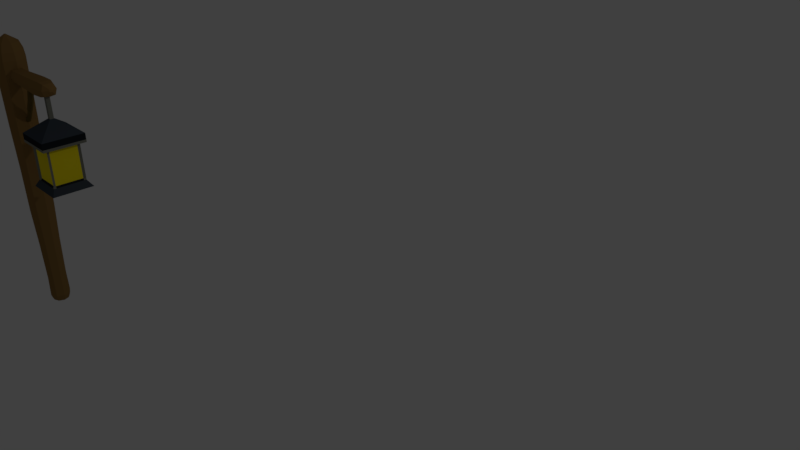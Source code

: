 # Source: lamppost.blend  (saved by Blender 2.77.0; exported with 4.5.12 LTS)
import bpy
from mathutils import Matrix  # noqa: F401  (used for matrix-valued properties, if any)

bpy.ops.wm.read_factory_settings(use_empty=True)
scene = bpy.context.scene
scene.name = 'Scene'

# ---- collections
col_collection_1 = bpy.data.collections.new('Collection 1'); scene.collection.children.link(col_collection_1)

# ---- materials (node trees are filled in below, after node groups)
mat_material_001 = bpy.data.materials.new('Material.001')
mat_material_001.alpha_threshold = 0.0
mat_material_001.roughness = 0.5
mat_lampmat = bpy.data.materials.new('lampMat')
mat_lampmat.alpha_threshold = 0.0
mat_lampmat.diffuse_color = (0.2699, 0.154, 0.04993, 1.0)
mat_lampmat.specular_color = (0.448, 0.2023, 0.06468)
mat_lampmat.roughness = 0.5
mat_lampmat2 = bpy.data.materials.new('lampMat2')
mat_lampmat2.alpha_threshold = 0.0
mat_lampmat2.diffuse_color = (0.1373, 0.09175, 0.02315, 1.0)
mat_lampmat2.specular_color = (0.04696, 0.04696, 0.04696)
mat_lampmat2.roughness = 0.5
mat_metallamp = bpy.data.materials.new('metallamp')
mat_metallamp.alpha_threshold = 0.0
mat_metallamp.diffuse_color = (0.2175, 0.2199, 0.1797, 1.0)
mat_metallamp.specular_color = (0.2633, 0.2626, 0.2208)
mat_metallamp.roughness = 0.5
mat_metallamp2 = bpy.data.materials.new('metallamp2')
mat_metallamp2.alpha_threshold = 0.0
mat_metallamp2.diffuse_color = (0.05286, 0.06663, 0.08438, 1.0)
mat_metallamp2.specular_color = (0.01681, 0.02029, 0.02519)
mat_metallamp2.roughness = 0.5
mat_metalllammp3 = bpy.data.materials.new('metalllammp3')
mat_metalllammp3.alpha_threshold = 0.0
mat_metalllammp3.diffuse_color = (0.01655, 0.02024, 0.02493, 1.0)
mat_metalllammp3.specular_color = (0.008076, 0.008076, 0.008076)
mat_metalllammp3.roughness = 0.5
mat_sheetlamp = bpy.data.materials.new('sheetLamp')
mat_sheetlamp.alpha_threshold = 0.0
mat_sheetlamp.diffuse_color = (1.0, 0.8275, 0.01018, 1.0)
mat_sheetlamp.specular_color = (1.0, 0.9985, 0.1433)
mat_sheetlamp.roughness = 0.5

# ---- material node trees
mat_material_001.use_nodes = True; mat_material_001.node_tree.nodes.clear()
_N = mat_material_001.node_tree.nodes; _L = mat_material_001.node_tree.links
n0 = _N.new('ShaderNodeOutputMaterial'); n0.name = 'Material Output'; n0.location = (300, 300)
n1 = _N.new('ShaderNodeBsdfDiffuse'); n1.name = 'Diffuse BSDF'; n1.location = (10, 300)
n1.inputs[0].default_value = (0.326, 0.1709, 0.09388, 1.0)
_L.new(n1.outputs[0], n0.inputs[0])
n0.is_active_output = True

# ---- world
world_world = bpy.data.worlds.new('World'); scene.world = world_world
world_world.color = (0.05088, 0.05088, 0.05088)
world_world.use_sun_shadow = False
world_world.sun_shadow_jitter_overblur = 0.0
world_world.cycles.sampling_method = 'MANUAL'

# ---- cameras
cam_camera = bpy.data.cameras.new('Camera')
cam_camera.clip_end = 100.0
cam_camera.lens = 35.0
cam_camera.sensor_width = 32.0
cam_camera.sensor_height = 18.0
cam_camera.ortho_scale = 7.314
cam_camera.dof.focus_distance = 0.0

# ---- lights
light_lamp = bpy.data.lights.new('Lamp', 'POINT')
light_lamp.transmission_factor = 0.0
light_lamp.cutoff_distance = 30.0
light_lamp.energy = 100.0
light_lamp.shadow_buffer_clip_start = 1.001
light_lamp.shadow_soft_size = 0.1
light_lamp.shadow_maximum_resolution = 0.006
light_lamp.use_absolute_resolution = True

# ---- meshes
me_cylinder = bpy.data.meshes.new('Cylinder')
me_cylinder.from_pydata([(5.013, -18.11, 13.13), (8.864, -18.11, 13.13), (5.013, -14.26, 13.13), (8.864, -14.26, 13.13), (5.315, -17.71, 13.73), (8.37, -17.71, 13.73), (5.315, -14.66, 13.73), (8.37, -14.66, 13.73), (5.315, -17.71, 13.91), (8.37, -17.71, 13.91), (5.315, -14.66, 13.91), (8.37, -14.66, 13.91), (4.856, -18.17, 17.37), (8.822, -18.17, 17.37), (4.856, -14.2, 17.37), (8.822, -14.2, 17.37), (5.315, -14.66, 17.25), (8.37, -14.66, 17.25), (8.37, -17.71, 17.25), (5.315, -17.71, 17.25), (5.368, -18.11, 13.13), (5.368, -14.26, 13.13), (5.603, -17.71, 13.73), (5.603, -14.66, 13.73), (5.603, -17.58, 13.91), (5.603, -14.79, 13.91), (5.23, -18.17, 17.37), (5.23, -14.2, 17.37), (5.603, -17.58, 17.25), (5.603, -14.79, 17.25), (8.536, -18.11, 13.13), (8.111, -17.71, 13.73), (8.111, -17.58, 13.91), (8.485, -18.17, 17.37), (8.111, -14.79, 17.25), (8.536, -14.26, 13.13), (8.111, -14.66, 13.73), (8.111, -14.79, 13.91), (8.485, -14.2, 17.37), (8.111, -17.58, 17.25), (5.013, -14.56, 13.13), (8.864, -14.56, 13.13), (5.315, -14.89, 13.73), (8.37, -14.89, 13.73), (5.408, -14.89, 13.91), (8.277, -14.89, 13.91), (4.856, -14.51, 17.37), (8.822, -14.51, 17.37), (5.408, -14.89, 17.25), (8.277, -14.89, 17.25), (5.481, -14.2, 18.23), (5.368, -14.56, 13.13), (5.731, -14.2, 18.23), (8.536, -14.56, 13.13), (5.013, -17.82, 13.13), (5.315, -17.47, 13.73), (5.408, -17.47, 13.91), (4.856, -17.86, 17.37), (8.277, -17.47, 17.25), (5.368, -17.82, 13.13), (8.536, -17.82, 13.13), (8.864, -17.82, 13.13), (8.37, -17.47, 13.73), (8.277, -17.47, 13.91), (8.822, -17.86, 17.37), (5.408, -17.47, 17.25), (5.981, -14.2, 18.23), (6.232, -14.2, 18.23), (8.37, -14.66, 16.97), (8.37, -14.66, 16.69), (8.37, -14.66, 16.41), (8.37, -14.66, 16.13), (8.37, -14.66, 15.86), (8.37, -14.66, 15.58), (8.37, -14.66, 15.3), (8.37, -14.66, 15.02), (8.37, -14.66, 14.74), (8.37, -14.66, 14.46), (8.37, -14.66, 14.19), (5.315, -17.71, 16.97), (5.315, -17.71, 16.69), (5.315, -17.71, 16.41), (5.315, -17.71, 16.13), (5.315, -17.71, 15.86), (5.315, -17.71, 15.58), (5.315, -17.71, 15.3), (5.315, -17.71, 15.02), (5.315, -17.71, 14.74), (5.315, -17.71, 14.46), (5.315, -17.71, 14.19), (5.315, -14.66, 14.19), (5.315, -14.66, 14.46), (5.315, -14.66, 14.74), (5.315, -14.66, 15.02), (5.315, -14.66, 15.3), (5.315, -14.66, 15.58), (5.315, -14.66, 15.86), (5.315, -14.66, 16.13), (5.315, -14.66, 16.41), (5.315, -14.66, 16.69), (5.315, -14.66, 16.97), (8.37, -17.71, 14.19), (8.37, -17.71, 14.46), (8.37, -17.71, 14.74), (8.37, -17.71, 15.02), (8.37, -17.71, 15.3), (8.37, -17.71, 15.58), (8.37, -17.71, 15.86), (8.37, -17.71, 16.13), (8.37, -17.71, 16.41), (8.37, -17.71, 16.69), (8.37, -17.71, 16.97), (5.603, -14.79, 14.19), (5.603, -14.79, 14.46), (5.603, -14.79, 14.74), (5.603, -14.79, 15.02), (5.603, -14.79, 15.3), (5.603, -14.79, 15.58), (5.603, -14.79, 15.86), (5.603, -14.79, 16.13), (5.603, -14.79, 16.41), (5.603, -14.79, 16.69), (5.603, -14.79, 16.97), (5.603, -17.58, 14.19), (5.603, -17.58, 14.46), (5.603, -17.58, 14.74), (5.603, -17.58, 15.02), (5.603, -17.58, 15.3), (5.603, -17.58, 15.58), (5.603, -17.58, 15.86), (5.603, -17.58, 16.13), (5.603, -17.58, 16.41), (5.603, -17.58, 16.69), (5.603, -17.58, 16.97), (8.111, -14.79, 14.19), (8.111, -14.79, 14.46), (8.111, -14.79, 14.74), (8.111, -14.79, 15.02), (8.111, -14.79, 15.3), (8.111, -14.79, 15.58), (8.111, -14.79, 15.86), (8.111, -14.79, 16.13), (8.111, -14.79, 16.41), (8.111, -14.79, 16.69), (8.111, -14.79, 16.97), (8.111, -17.58, 14.19), (8.111, -17.58, 14.46), (8.111, -17.58, 14.74), (8.111, -17.58, 15.02), (8.111, -17.58, 15.3), (8.111, -17.58, 15.58), (8.111, -17.58, 15.86), (8.111, -17.58, 16.13), (8.111, -17.58, 16.41), (8.111, -17.58, 16.69), (8.111, -17.58, 16.97), (8.277, -14.89, 14.19), (8.277, -14.89, 14.46), (8.277, -14.89, 14.74), (8.277, -14.89, 15.02), (8.277, -14.89, 15.3), (8.277, -14.89, 15.58), (8.277, -14.89, 15.86), (8.277, -14.89, 16.13), (8.277, -14.89, 16.41), (8.277, -14.89, 16.69), (8.277, -14.89, 16.97), (5.408, -14.89, 14.19), (5.408, -14.89, 14.46), (5.408, -14.89, 14.74), (5.408, -14.89, 15.02), (5.408, -14.89, 15.3), (5.408, -14.89, 15.58), (5.408, -14.89, 15.86), (5.408, -14.89, 16.13), (5.408, -14.89, 16.41), (5.408, -14.89, 16.69), (5.408, -14.89, 16.97), (8.277, -17.47, 14.19), (8.277, -17.47, 14.46), (8.277, -17.47, 14.74), (8.277, -17.47, 15.02), (8.277, -17.47, 15.3), (8.277, -17.47, 15.58), (8.277, -17.47, 15.86), (8.277, -17.47, 16.13), (8.277, -17.47, 16.41), (8.277, -17.47, 16.69), (8.277, -17.47, 16.97), (5.408, -17.47, 14.19), (5.408, -17.47, 14.46), (5.408, -17.47, 14.74), (5.408, -17.47, 15.02), (5.408, -17.47, 15.3), (5.408, -17.47, 15.58), (5.408, -17.47, 15.86), (5.408, -17.47, 16.13), (5.408, -17.47, 16.41), (5.408, -17.47, 16.69), (5.408, -17.47, 16.97), (8.292, -14.26, 13.13), (8.049, -14.26, 13.13), (7.805, -14.26, 13.13), (7.561, -14.26, 13.13), (7.318, -14.26, 13.13), (7.074, -14.26, 13.13), (6.83, -14.26, 13.13), (6.587, -14.26, 13.13), (6.343, -14.26, 13.13), (6.099, -14.26, 13.13), (5.856, -14.26, 13.13), (5.612, -14.26, 13.13), (7.918, -14.66, 13.73), (7.725, -14.66, 13.73), (7.532, -14.66, 13.73), (7.339, -14.66, 13.73), (7.146, -14.66, 13.73), (6.954, -14.66, 13.73), (6.761, -14.66, 13.73), (6.568, -14.66, 13.73), (6.375, -14.66, 13.73), (6.182, -14.66, 13.73), (5.989, -14.66, 13.73), (5.796, -14.66, 13.73), (7.918, -14.79, 13.91), (7.725, -14.79, 13.91), (7.532, -14.79, 13.91), (7.339, -14.79, 13.91), (7.146, -14.79, 13.91), (6.954, -14.79, 13.91), (6.761, -14.79, 13.91), (6.568, -14.79, 13.91), (6.375, -14.79, 13.91), (6.182, -14.79, 13.91), (5.989, -14.79, 13.91), (5.796, -14.79, 13.91), (8.235, -14.2, 17.37), (7.984, -14.2, 17.37), (7.734, -14.2, 17.37), (7.484, -14.2, 17.37), (7.233, -14.2, 17.37), (6.983, -14.2, 17.37), (6.732, -14.2, 17.37), (6.482, -14.2, 17.37), (6.232, -14.2, 17.37), (5.981, -14.2, 17.37), (5.731, -14.2, 17.37), (5.481, -14.2, 17.37), (7.918, -17.58, 17.25), (7.725, -17.58, 17.25), (7.532, -17.58, 17.25), (7.339, -17.58, 17.25), (7.146, -17.58, 17.25), (6.954, -17.58, 17.25), (6.761, -17.58, 17.25), (6.568, -17.58, 17.25), (6.375, -17.58, 17.25), (6.182, -17.58, 17.25), (5.989, -17.58, 17.25), (5.796, -17.58, 17.25), (5.612, -18.11, 13.13), (5.856, -18.11, 13.13), (6.099, -18.11, 13.13), (6.343, -18.11, 13.13), (6.587, -18.11, 13.13), (6.83, -18.11, 13.13), (7.074, -18.11, 13.13), (7.318, -18.11, 13.13), (7.561, -18.11, 13.13), (7.805, -18.11, 13.13), (8.049, -18.11, 13.13), (8.292, -18.11, 13.13), (5.796, -17.71, 13.73), (5.989, -17.71, 13.73), (6.182, -17.71, 13.73), (6.375, -17.71, 13.73), (6.568, -17.71, 13.73), (6.761, -17.71, 13.73), (6.954, -17.71, 13.73), (7.146, -17.71, 13.73), (7.339, -17.71, 13.73), (7.532, -17.71, 13.73), (7.725, -17.71, 13.73), (7.918, -17.71, 13.73), (5.796, -17.58, 13.91), (5.989, -17.58, 13.91), (6.182, -17.58, 13.91), (6.375, -17.58, 13.91), (6.568, -17.58, 13.91), (6.761, -17.58, 13.91), (6.954, -17.58, 13.91), (7.146, -17.58, 13.91), (7.339, -17.58, 13.91), (7.532, -17.58, 13.91), (7.725, -17.58, 13.91), (7.918, -17.58, 13.91), (5.481, -18.17, 17.37), (5.731, -18.17, 17.37), (5.981, -18.17, 17.37), (6.232, -18.17, 17.37), (6.482, -18.17, 17.37), (6.732, -18.17, 17.37), (6.983, -18.17, 17.37), (7.233, -18.17, 17.37), (7.484, -18.17, 17.37), (7.734, -18.17, 17.37), (7.984, -18.17, 17.37), (8.235, -18.17, 17.37), (5.796, -14.79, 17.25), (5.989, -14.79, 17.25), (6.182, -14.79, 17.25), (6.375, -14.79, 17.25), (6.568, -14.79, 17.25), (6.761, -14.79, 17.25), (6.954, -14.79, 17.25), (7.146, -14.79, 17.25), (7.339, -14.79, 17.25), (7.532, -14.79, 17.25), (7.725, -14.79, 17.25), (7.918, -14.79, 17.25), (5.612, -14.56, 13.13), (5.856, -14.56, 13.13), (6.099, -14.56, 13.13), (6.343, -14.56, 13.13), (6.587, -14.56, 13.13), (6.83, -14.56, 13.13), (7.074, -14.56, 13.13), (7.318, -14.56, 13.13), (7.561, -14.56, 13.13), (7.805, -14.56, 13.13), (8.049, -14.56, 13.13), (8.292, -14.56, 13.13), (6.482, -14.2, 18.23), (6.732, -14.2, 18.23), (6.983, -14.2, 18.23), (7.233, -14.2, 18.23), (7.484, -14.2, 18.23), (7.734, -14.2, 18.23), (7.984, -14.2, 18.23), (8.235, -14.2, 18.23), (8.822, -17.86, 18.23), (4.856, -17.86, 18.23), (8.822, -14.51, 18.23), (4.856, -14.51, 18.23), (8.485, -14.2, 18.23), (8.485, -18.17, 18.23), (5.23, -14.2, 18.23), (5.23, -18.17, 18.23), (8.822, -14.2, 18.23), (4.856, -14.2, 18.23), (8.822, -18.17, 18.23), (4.856, -18.17, 18.23), (5.612, -17.82, 13.13), (5.856, -17.82, 13.13), (6.099, -17.82, 13.13), (6.343, -17.82, 13.13), (6.587, -17.82, 13.13), (6.83, -17.82, 13.13), (7.074, -17.82, 13.13), (7.318, -17.82, 13.13), (7.561, -17.82, 13.13), (7.805, -17.82, 13.13), (8.049, -17.82, 13.13), (8.292, -17.82, 13.13), (7.918, -17.58, 14.19), (7.725, -17.58, 14.19), (7.532, -17.58, 14.19), (7.339, -17.58, 14.19), (7.146, -17.58, 14.19), (6.954, -17.58, 14.19), (6.761, -17.58, 14.19), (6.568, -17.58, 14.19), (6.375, -17.58, 14.19), (6.182, -17.58, 14.19), (5.989, -17.58, 14.19), (5.796, -17.58, 14.19), (7.918, -17.58, 14.46), (7.725, -17.58, 14.46), (7.532, -17.58, 14.46), (7.339, -17.58, 14.46), (7.146, -17.58, 14.46), (6.954, -17.58, 14.46), (6.761, -17.58, 14.46), (6.568, -17.58, 14.46), (6.375, -17.58, 14.46), (6.182, -17.58, 14.46), (5.989, -17.58, 14.46), (5.796, -17.58, 14.46), (7.918, -17.58, 14.74), (7.725, -17.58, 14.74), (7.532, -17.58, 14.74), (7.339, -17.58, 14.74), (7.146, -17.58, 14.74), (6.954, -17.58, 14.74), (6.761, -17.58, 14.74), (6.568, -17.58, 14.74), (6.375, -17.58, 14.74), (6.182, -17.58, 14.74), (5.989, -17.58, 14.74), (5.796, -17.58, 14.74), (7.918, -17.58, 15.02), (7.725, -17.58, 15.02), (7.532, -17.58, 15.02), (7.339, -17.58, 15.02), (7.146, -17.58, 15.02), (6.954, -17.58, 15.02), (6.761, -17.58, 15.02), (6.568, -17.58, 15.02), (6.375, -17.58, 15.02), (6.182, -17.58, 15.02), (5.989, -17.58, 15.02), (5.796, -17.58, 15.02), (7.918, -17.58, 15.3), (7.725, -17.58, 15.3), (7.532, -17.58, 15.3), (7.339, -17.58, 15.3), (7.146, -17.58, 15.3), (6.954, -17.58, 15.3), (6.761, -17.58, 15.3), (6.568, -17.58, 15.3), (6.375, -17.58, 15.3), (6.182, -17.58, 15.3), (5.989, -17.58, 15.3), (5.796, -17.58, 15.3), (7.918, -17.58, 15.58), (7.725, -17.58, 15.58), (7.532, -17.58, 15.58), (7.339, -17.58, 15.58), (7.146, -17.58, 15.58), (6.954, -17.58, 15.58), (6.761, -17.58, 15.58), (6.568, -17.58, 15.58), (6.375, -17.58, 15.58), (6.182, -17.58, 15.58), (5.989, -17.58, 15.58), (5.796, -17.58, 15.58), (7.918, -17.58, 15.86), (7.725, -17.58, 15.86), (7.532, -17.58, 15.86), (7.339, -17.58, 15.86), (7.146, -17.58, 15.86), (6.954, -17.58, 15.86), (6.761, -17.58, 15.86), (6.568, -17.58, 15.86), (6.375, -17.58, 15.86), (6.182, -17.58, 15.86), (5.989, -17.58, 15.86), (5.796, -17.58, 15.86), (7.918, -17.58, 16.13), (7.725, -17.58, 16.13), (7.532, -17.58, 16.13), (7.339, -17.58, 16.13), (7.146, -17.58, 16.13), (6.954, -17.58, 16.13), (6.761, -17.58, 16.13), (6.568, -17.58, 16.13), (6.375, -17.58, 16.13), (6.182, -17.58, 16.13), (5.989, -17.58, 16.13), (5.796, -17.58, 16.13), (7.918, -17.58, 16.41), (7.725, -17.58, 16.41), (7.532, -17.58, 16.41), (7.339, -17.58, 16.41), (7.146, -17.58, 16.41), (6.954, -17.58, 16.41), (6.761, -17.58, 16.41), (6.568, -17.58, 16.41), (6.375, -17.58, 16.41), (6.182, -17.58, 16.41), (5.989, -17.58, 16.41), (5.796, -17.58, 16.41), (7.918, -17.58, 16.69), (7.725, -17.58, 16.69), (7.532, -17.58, 16.69), (7.339, -17.58, 16.69), (7.146, -17.58, 16.69), (6.954, -17.58, 16.69), (6.761, -17.58, 16.69), (6.568, -17.58, 16.69), (6.375, -17.58, 16.69), (6.182, -17.58, 16.69), (5.989, -17.58, 16.69), (5.796, -17.58, 16.69), (7.918, -17.58, 16.97), (7.725, -17.58, 16.97), (7.532, -17.58, 16.97), (7.339, -17.58, 16.97), (7.146, -17.58, 16.97), (6.954, -17.58, 16.97), (6.761, -17.58, 16.97), (6.568, -17.58, 16.97), (6.375, -17.58, 16.97), (6.182, -17.58, 16.97), (5.989, -17.58, 16.97), (5.796, -17.58, 16.97), (5.796, -14.79, 14.19), (5.989, -14.79, 14.19), (6.182, -14.79, 14.19), (6.375, -14.79, 14.19), (6.568, -14.79, 14.19), (6.761, -14.79, 14.19), (6.954, -14.79, 14.19), (7.146, -14.79, 14.19), (7.339, -14.79, 14.19), (7.532, -14.79, 14.19), (7.725, -14.79, 14.19), (7.918, -14.79, 14.19), (5.796, -14.79, 14.46), (5.989, -14.79, 14.46), (6.182, -14.79, 14.46), (6.375, -14.79, 14.46), (6.568, -14.79, 14.46), (6.761, -14.79, 14.46), (6.954, -14.79, 14.46), (7.146, -14.79, 14.46), (7.339, -14.79, 14.46), (7.532, -14.79, 14.46), (7.725, -14.79, 14.46), (7.918, -14.79, 14.46), (5.796, -14.79, 14.74), (5.989, -14.79, 14.74), (6.182, -14.79, 14.74), (6.375, -14.79, 14.74), (6.568, -14.79, 14.74), (6.761, -14.79, 14.74), (6.954, -14.79, 14.74), (7.146, -14.79, 14.74), (7.339, -14.79, 14.74), (7.532, -14.79, 14.74), (7.725, -14.79, 14.74), (7.918, -14.79, 14.74), (5.796, -14.79, 15.02), (5.989, -14.79, 15.02), (6.182, -14.79, 15.02), (6.375, -14.79, 15.02), (6.568, -14.79, 15.02), (6.761, -14.79, 15.02), (6.954, -14.79, 15.02), (7.146, -14.79, 15.02), (7.339, -14.79, 15.02), (7.532, -14.79, 15.02), (7.725, -14.79, 15.02), (7.918, -14.79, 15.02), (5.796, -14.79, 15.3), (5.989, -14.79, 15.3), (6.182, -14.79, 15.3), (6.375, -14.79, 15.3), (6.568, -14.79, 15.3), (6.761, -14.79, 15.3), (6.954, -14.79, 15.3), (7.146, -14.79, 15.3), (7.339, -14.79, 15.3), (7.532, -14.79, 15.3), (7.725, -14.79, 15.3), (7.918, -14.79, 15.3), (5.796, -14.79, 15.58), (5.989, -14.79, 15.58), (6.182, -14.79, 15.58), (6.375, -14.79, 15.58), (6.568, -14.79, 15.58), (6.761, -14.79, 15.58), (6.954, -14.79, 15.58), (7.146, -14.79, 15.58), (7.339, -14.79, 15.58), (7.532, -14.79, 15.58), (7.725, -14.79, 15.58), (7.918, -14.79, 15.58), (5.796, -14.79, 15.86), (5.989, -14.79, 15.86), (6.182, -14.79, 15.86), (6.375, -14.79, 15.86), (6.568, -14.79, 15.86), (6.761, -14.79, 15.86), (6.954, -14.79, 15.86), (7.146, -14.79, 15.86), (7.339, -14.79, 15.86), (7.532, -14.79, 15.86), (7.725, -14.79, 15.86), (7.918, -14.79, 15.86), (5.796, -14.79, 16.13), (5.989, -14.79, 16.13), (6.182, -14.79, 16.13), (6.375, -14.79, 16.13), (6.568, -14.79, 16.13), (6.761, -14.79, 16.13), (6.954, -14.79, 16.13), (7.146, -14.79, 16.13), (7.339, -14.79, 16.13), (7.532, -14.79, 16.13), (7.725, -14.79, 16.13), (7.918, -14.79, 16.13), (5.796, -14.79, 16.41), (5.989, -14.79, 16.41), (6.182, -14.79, 16.41), (6.375, -14.79, 16.41), (6.568, -14.79, 16.41), (6.761, -14.79, 16.41), (6.954, -14.79, 16.41), (7.146, -14.79, 16.41), (7.339, -14.79, 16.41), (7.532, -14.79, 16.41), (7.725, -14.79, 16.41), (7.918, -14.79, 16.41), (5.796, -14.79, 16.69), (5.989, -14.79, 16.69), (6.182, -14.79, 16.69), (6.375, -14.79, 16.69), (6.568, -14.79, 16.69), (6.761, -14.79, 16.69), (6.954, -14.79, 16.69), (7.146, -14.79, 16.69), (7.339, -14.79, 16.69), (7.532, -14.79, 16.69), (7.725, -14.79, 16.69), (7.918, -14.79, 16.69), (5.796, -14.79, 16.97), (5.989, -14.79, 16.97), (6.182, -14.79, 16.97), (6.375, -14.79, 16.97), (6.568, -14.79, 16.97), (6.761, -14.79, 16.97), (6.954, -14.79, 16.97), (7.146, -14.79, 16.97), (7.339, -14.79, 16.97), (7.532, -14.79, 16.97), (7.725, -14.79, 16.97), (7.918, -14.79, 16.97), (4.856, -18.17, 17.62), (8.822, -18.17, 17.62), (4.856, -14.2, 17.62), (8.822, -14.2, 17.62), (5.23, -18.17, 17.62), (5.23, -14.2, 17.62), (8.485, -18.17, 17.62), (8.485, -14.2, 17.62), (4.856, -14.51, 17.62), (8.822, -14.51, 17.62), (4.856, -17.86, 17.62), (8.822, -17.86, 17.62), (8.235, -14.2, 17.62), (7.984, -14.2, 17.62), (7.734, -14.2, 17.62), (7.484, -14.2, 17.62), (7.233, -14.2, 17.62), (6.983, -14.2, 17.62), (6.732, -14.2, 17.62), (6.482, -14.2, 17.62), (6.232, -14.2, 17.62), (5.981, -14.2, 17.62), (5.731, -14.2, 17.62), (5.481, -14.2, 17.62), (5.481, -18.17, 17.62), (5.731, -18.17, 17.62), (5.981, -18.17, 17.62), (6.232, -18.17, 17.62), (6.482, -18.17, 17.62), (6.732, -18.17, 17.62), (6.983, -18.17, 17.62), (7.233, -18.17, 17.62), (7.484, -18.17, 17.62), (7.734, -18.17, 17.62), (7.984, -18.17, 17.62), (8.235, -18.17, 17.62), (5.481, -18.17, 18.23), (5.731, -18.17, 18.23), (5.981, -18.17, 18.23), (6.232, -18.17, 18.23), (6.482, -18.17, 18.23), (6.732, -18.17, 18.23), (6.983, -18.17, 18.23), (7.233, -18.17, 18.23), (7.484, -18.17, 18.23), (7.734, -18.17, 18.23), (7.984, -18.17, 18.23), (8.235, -18.17, 18.23), (6.724, -16.0, 19.58), (6.748, -16.0, 19.58), (6.772, -16.0, 19.58), (6.796, -16.0, 19.58), (6.82, -16.0, 19.58), (6.844, -16.0, 19.58), (6.868, -16.0, 19.58), (6.891, -16.0, 19.58), (6.915, -16.0, 19.58), (6.939, -16.0, 19.58), (6.963, -16.0, 19.58), (6.987, -16.0, 19.58), (7.044, -16.34, 19.58), (6.664, -16.34, 19.58), (7.044, -16.02, 19.58), (6.664, -16.02, 19.58), (7.011, -16.0, 19.58), (7.011, -16.37, 19.58), (6.7, -16.0, 19.58), (6.7, -16.37, 19.58), (7.044, -16.0, 19.58), (6.664, -16.0, 19.58), (7.044, -16.37, 19.58), (6.664, -16.37, 19.58), (6.724, -16.37, 19.58), (6.748, -16.37, 19.58), (6.772, -16.37, 19.58), (6.796, -16.37, 19.58), (6.82, -16.37, 19.58), (6.844, -16.37, 19.58), (6.868, -16.37, 19.58), (6.891, -16.37, 19.58), (6.915, -16.37, 19.58), (6.939, -16.37, 19.58), (6.963, -16.37, 19.58), (6.987, -16.37, 19.58), (6.724, -16.0, 21.97), (6.748, -16.0, 21.97), (6.772, -16.0, 21.97), (6.796, -16.0, 21.97), (6.82, -16.0, 21.97), (6.844, -16.0, 21.97), (6.868, -16.0, 21.97), (6.891, -16.0, 21.97), (6.915, -16.0, 21.97), (6.939, -16.0, 21.97), (6.963, -16.0, 21.97), (6.987, -16.0, 21.97), (7.011, -16.34, 21.97), (6.7, -16.34, 21.97), (7.044, -16.34, 21.97), (6.664, -16.34, 21.97), (7.011, -16.02, 21.97), (6.7, -16.02, 21.97), (7.044, -16.02, 21.97), (6.664, -16.02, 21.97), (7.011, -16.0, 21.97), (7.011, -16.37, 21.97), (6.7, -16.0, 21.97), (6.7, -16.37, 21.97), (7.044, -16.0, 21.97), (6.664, -16.0, 21.97), (7.044, -16.37, 21.97), (6.664, -16.37, 21.97), (6.724, -16.37, 21.97), (6.748, -16.37, 21.97), (6.772, -16.37, 21.97), (6.796, -16.37, 21.97), (6.82, -16.37, 21.97), (6.844, -16.37, 21.97), (6.868, -16.37, 21.97), (6.891, -16.37, 21.97), (6.915, -16.37, 21.97), (6.939, -16.37, 21.97), (6.963, -16.37, 21.97), (6.987, -16.37, 21.97), (6.987, -16.02, 21.97), (6.963, -16.02, 21.97), (6.939, -16.02, 21.97), (6.915, -16.02, 21.97), (6.891, -16.02, 21.97), (6.868, -16.02, 21.97), (6.844, -16.02, 21.97), (6.82, -16.02, 21.97), (6.796, -16.02, 21.97), (6.772, -16.02, 21.97), (6.748, -16.02, 21.97), (6.724, -16.02, 21.97), (6.987, -16.34, 21.97), (6.963, -16.34, 21.97), (6.939, -16.34, 21.97), (6.915, -16.34, 21.97), (6.891, -16.34, 21.97), (6.868, -16.34, 21.97), (6.844, -16.34, 21.97), (6.82, -16.34, 21.97), (6.796, -16.34, 21.97), (6.772, -16.34, 21.97), (6.748, -16.34, 21.97), (6.724, -16.34, 21.97), (0.0, -15.16, -1.0), (-3.704e-10, -15.21, 1.0), (0.7071, -15.46, -1.0), (0.6719, -15.49, 1.0), (1.0, -16.16, -1.0), (0.9503, -16.16, 1.0), (0.7071, -16.87, -1.0), (0.6719, -16.84, 1.0), (-8.742e-08, -17.16, -1.0), (-8.345e-08, -17.11, 1.0), (-0.7071, -16.87, -1.0), (-0.6719, -16.84, 1.0), (-1.0, -16.16, -1.0), (-0.9503, -16.16, 1.0), (-0.7071, -15.46, -1.0), (-0.6719, -15.49, 1.0), (-8.572e-10, -15.28, -1.355), (0.6257, -15.54, -1.355), (0.8849, -16.16, -1.355), (0.6257, -16.79, -1.355), (-7.822e-08, -17.05, -1.355), (-0.6257, -16.79, -1.355), (-0.8849, -16.16, -1.355), (-0.6257, -15.54, -1.355), (-7.505e-09, -15.41, -1.662), (0.5309, -15.63, -1.662), (0.7508, -16.16, -1.662), (0.5309, -16.69, -1.662), (-7.314e-08, -16.91, -1.662), (-0.5309, -16.69, -1.662), (-0.7508, -16.16, -1.662), (-0.5309, -15.63, -1.662), (-0.04916, -15.12, 4.959), (0.6917, -15.42, 4.959), (0.9986, -16.16, 4.959), (0.6917, -16.9, 4.959), (-0.04916, -17.21, 4.959), (-0.79, -16.9, 4.959), (-1.097, -16.16, 4.959), (-0.79, -15.42, 4.959), (-0.09206, -14.95, 8.664), (0.7634, -15.31, 8.664), (1.118, -16.16, 8.664), (0.7634, -17.02, 8.664), (-0.09206, -17.37, 8.664), (-0.9475, -17.02, 8.664), (-1.302, -16.16, 8.664), (-0.9475, -15.31, 8.664), (-0.1151, -14.9, 12.92), (0.776, -15.27, 12.92), (1.145, -16.16, 12.92), (0.776, -17.06, 12.92), (-0.1151, -17.42, 12.92), (-1.006, -17.06, 12.92), (-1.375, -16.16, 12.92), (-1.006, -15.27, 12.92), (-0.1747, -14.79, 17.24), (0.7998, -15.19, 17.24), (1.204, -16.16, 17.24), (0.7998, -17.14, 17.24), (-0.1747, -17.54, 17.24), (-1.149, -17.14, 17.24), (-1.553, -16.16, 17.24), (-1.149, -15.19, 17.24), (-0.2742, -14.69, 23.61), (0.7701, -15.12, 23.61), (1.203, -16.16, 23.61), (0.7701, -17.21, 23.61), (-0.2742, -17.64, 23.61), (-1.318, -17.21, 23.61), (-1.751, -16.16, 23.61), (-1.318, -15.12, 23.61), (-0.2907, -15.06, 25.09), (0.4919, -15.38, 25.09), (0.8161, -16.16, 25.09), (0.4919, -16.95, 25.09), (-0.2907, -17.27, 25.09), (-1.073, -16.95, 25.09), (-1.398, -16.16, 25.09), (-1.073, -15.38, 25.09), (-0.2907, -16.09, 25.81), (-0.2396, -16.11, 25.81), (-0.2185, -16.16, 25.81), (-0.2396, -16.22, 25.81), (-0.2907, -16.24, 25.81), (-0.3418, -16.22, 25.81), (-0.363, -16.16, 25.81), (-0.3418, -16.11, 25.81), (-1.26, -15.19, 24.35), (-0.2824, -14.78, 24.35), (-1.26, -17.14, 24.35), (-1.665, -16.16, 24.35), (0.6953, -17.14, 24.35), (-0.2824, -17.55, 24.35), (0.6953, -15.19, 24.35), (1.1, -16.16, 24.35), (0.7734, -17.2, 22.92), (-0.2634, -17.63, 22.92), (0.7734, -15.13, 22.92), (1.203, -16.16, 22.85), (-1.729, -16.16, 22.92), (-1.3, -15.13, 22.92), (-1.3, -17.2, 22.92), (-0.2634, -14.7, 22.92), (-0.2422, -17.61, 21.56), (1.203, -16.16, 21.61), (-1.264, -15.14, 21.56), (-1.264, -17.19, 21.56), (0.7797, -17.19, 21.56), (0.7797, -15.14, 21.56), (-1.687, -16.16, 21.56), (-0.2422, -14.72, 21.56), (-0.1803, -17.55, 17.59), (1.203, -16.16, 17.59), (-1.159, -15.19, 17.59), (-1.159, -17.14, 17.59), (0.7982, -17.14, 17.59), (0.7982, -15.19, 17.59), (-1.564, -16.16, 17.59), (-0.1803, -14.78, 17.59), (0.7945, -17.15, 18.38), (0.7945, -15.18, 18.38), (-1.589, -16.16, 18.38), (-0.1926, -14.77, 18.38), (-0.1926, -17.56, 18.38), (1.203, -16.16, 18.38), (-1.18, -15.18, 18.38), (-1.18, -17.15, 18.38), (0.8536, -15.81, -1.0), (0.8111, -15.83, 1.0), (0.7553, -15.85, -1.355), (0.6408, -15.9, -1.662), (0.8451, -15.79, 4.959), (0.9406, -15.74, 8.664), (0.9606, -15.72, 12.92), (1.002, -15.68, 17.24), (0.9864, -15.64, 23.61), (0.654, -15.77, 25.09), (-0.2291, -16.14, 25.81), (0.8978, -15.68, 24.35), (0.9857, -15.7, 22.84), (0.9927, -15.62, 21.67), (1.001, -15.67, 17.59), (0.9989, -15.67, 18.38), (0.8536, -16.52, -1.0), (0.8111, -16.5, 1.0), (0.7553, -16.48, -1.355), (0.6408, -16.43, -1.662), (0.8451, -16.53, 4.959), (0.9406, -16.59, 8.664), (0.9606, -16.61, 12.92), (1.002, -16.65, 17.24), (0.9864, -16.69, 23.61), (0.654, -16.56, 25.09), (-0.2291, -16.19, 25.81), (0.8978, -16.65, 24.35), (0.9793, -16.69, 22.83), (0.9805, -16.71, 21.66), (1.001, -16.65, 17.59), (0.9989, -16.66, 18.38), (0.7765, -17.19, 22.24), (0.7765, -15.13, 22.24), (-1.708, -16.16, 22.24), (-0.2528, -14.71, 22.24), (-0.2528, -17.62, 22.24), (-1.282, -15.13, 22.24), (-1.282, -17.19, 22.24), (0.9897, -15.43, 22.24), (0.9897, -16.9, 22.24), (7.062, -16.16, 23.02), (7.062, -16.16, 21.63), (7.038, -15.64, 23.01), (7.046, -15.55, 21.69), (7.031, -16.75, 22.99), (7.032, -16.77, 21.68), (7.988, -16.17, 22.45), (7.042, -15.34, 22.34), (7.042, -16.98, 22.34), (5.605, -15.62, 22.98), (5.684, -16.16, 22.99), (5.61, -17.02, 22.28), (5.599, -16.8, 21.59), (5.613, -15.52, 21.6), (5.685, -16.16, 21.54), (5.597, -16.78, 22.96), (5.61, -15.3, 22.28), (1.805, -15.73, 22.81), (1.809, -16.86, 22.25), (1.983, -16.16, 21.65), (1.809, -15.47, 22.25), (1.983, -16.16, 22.83), (1.801, -16.68, 21.69), (1.812, -15.65, 21.7), (1.799, -16.67, 22.8), (1.397, -15.73, 22.81), (1.401, -16.86, 22.24), (1.589, -16.16, 21.65), (1.401, -15.47, 22.24), (1.589, -16.16, 22.82), (1.392, -16.68, 21.69), (1.403, -15.65, 21.7), (1.391, -16.67, 22.8), (7.634, -16.16, 22.9), (7.634, -16.16, 21.75), (7.614, -15.74, 22.89), (7.621, -15.66, 21.81), (7.608, -16.65, 22.88), (7.61, -16.67, 21.8), (7.618, -15.48, 22.34), (7.618, -16.84, 22.34), (7.988, -16.17, 22.23), (7.984, -16.09, 22.45), (7.985, -16.07, 22.24), (7.983, -16.27, 22.45), (7.983, -16.27, 22.23), (7.988, -16.17, 22.34), (7.985, -16.04, 22.34), (7.985, -16.3, 22.34), (3.915, -16.16, 22.91), (3.782, -16.74, 21.64), (3.795, -15.58, 21.65), (3.78, -16.73, 22.88), (3.787, -15.67, 22.9), (3.791, -16.94, 22.26), (3.915, -16.16, 21.59), (3.791, -15.38, 22.26), (2.992, -15.69, 22.86), (2.996, -16.91, 22.26), (3.14, -16.16, 21.61), (2.996, -15.42, 22.26), (3.14, -16.16, 22.88), (2.986, -16.72, 21.66), (2.999, -15.61, 21.67), (2.985, -16.7, 22.85), (0.8807, -16.33, 1.0), (0.9219, -16.35, 4.959), (1.029, -16.38, 8.664), (1.053, -16.39, 12.92), (1.103, -16.41, 17.24), (0.9268, -16.34, -1.0), (0.8201, -16.32, -1.355), (0.6958, -16.3, -1.662), (1.092, -16.44, 21.63), (1.102, -16.41, 17.59), (1.101, -16.41, 18.38), (1.892, -16.42, 21.67), (1.491, -16.42, 21.67), (3.848, -16.45, 21.62), (3.063, -16.44, 21.64), (0.9991, -15.92, 24.35), (1.094, -15.93, 22.84), (1.095, -15.9, 23.61), (0.7351, -15.97, 25.09), (-0.2238, -16.15, 25.81), (1.894, -15.95, 22.82), (1.493, -15.95, 22.82), (3.851, -15.92, 22.9), (3.066, -15.93, 22.87), (3.527, -16.16, 22.89), (3.384, -16.73, 21.65), (3.397, -15.59, 21.66), (3.383, -16.71, 22.87), (3.389, -15.68, 22.88), (3.394, -16.93, 22.26), (3.394, -15.4, 22.26), (3.456, -16.45, 21.63), (3.458, -15.92, 22.89), (0.9268, -15.99, -1.0), (0.8201, -16.01, -1.355), (0.6958, -16.03, -1.662), (1.098, -15.89, 21.64), (1.102, -15.92, 17.59), (1.101, -15.92, 18.38), (0.8807, -16.0, 1.0), (0.9219, -15.98, 4.959), (1.029, -15.95, 8.664), (1.053, -15.94, 12.92), (1.103, -15.92, 17.24), (1.898, -15.9, 21.68), (1.496, -15.9, 21.67), (3.855, -15.87, 21.62), (3.069, -15.88, 21.64), (3.462, -15.88, 21.63), (3.5, -16.17, 21.08), (2.831, -16.18, 21.33), (3.403, -16.35, 21.14), (2.907, -16.33, 21.3), (3.136, -16.41, 21.23), (3.395, -15.95, 21.14), (2.906, -16.0, 21.32), (3.143, -15.91, 21.23), (2.868, -16.16, 19.89), (2.297, -16.16, 20.21), (2.789, -16.32, 19.96), (2.361, -16.3, 20.17), (1.745, -16.14, 18.3), (2.559, -16.38, 20.08), (2.781, -15.95, 19.96), (2.363, -16.0, 20.19), (2.566, -15.92, 20.08), (2.27, -16.15, 19.1), (1.757, -16.15, 19.41), (2.2, -16.3, 19.17), (1.815, -16.28, 19.38), (1.993, -16.35, 19.29), (2.193, -15.96, 19.17), (1.817, -16.0, 19.39), (1.999, -15.93, 19.29), (1.343, -16.14, 18.54), (1.69, -16.26, 18.35), (1.389, -16.24, 18.51), (1.529, -16.3, 18.44), (1.685, -15.99, 18.35), (1.39, -16.03, 18.52), (1.533, -15.97, 18.44), (1.037, -16.17, 17.64), (1.121, -16.17, 18.3), (1.074, -16.34, 17.74), (1.109, -16.32, 18.22), (1.098, -16.39, 18.0), (1.07, -15.96, 17.75), (1.126, -16.01, 18.22), (1.102, -15.93, 17.99), (0.9684, -16.17, 17.65), (0.9477, -16.17, 18.31), (0.9892, -16.34, 17.75), (0.9475, -16.32, 18.23), (0.971, -16.39, 18.01), (0.9837, -15.96, 17.76), (0.9636, -16.01, 18.24), (0.9762, -15.93, 18.01), (8.864, -17.56, 13.13), (8.864, -17.31, 13.13), (8.864, -17.06, 13.13), (8.864, -16.81, 13.13), (8.864, -16.56, 13.13), (8.864, -16.31, 13.13), (8.864, -16.06, 13.13), (8.864, -15.81, 13.13), (8.864, -15.56, 13.13), (8.864, -15.31, 13.13), (8.864, -15.06, 13.13), (8.864, -14.81, 13.13), (8.37, -17.27, 13.73), (8.37, -17.08, 13.73), (8.37, -16.88, 13.73), (8.37, -16.68, 13.73), (8.37, -16.48, 13.73), (8.37, -16.28, 13.73), (8.37, -16.08, 13.73), (8.37, -15.89, 13.73), (8.37, -15.69, 13.73), (8.37, -15.49, 13.73), (8.37, -15.29, 13.73), (8.37, -15.09, 13.73), (8.277, -17.27, 13.91), (8.277, -17.08, 13.91), (8.277, -16.88, 13.91), (8.277, -16.68, 13.91), (8.277, -16.48, 13.91), (8.277, -16.28, 13.91), (8.277, -16.08, 13.91), (8.277, -15.89, 13.91), (8.277, -15.69, 13.91), (8.277, -15.49, 13.91), (8.277, -15.29, 13.91), (8.277, -15.09, 13.91), (8.822, -17.6, 17.37), (8.822, -17.34, 17.37), (8.822, -17.08, 17.37), (8.822, -16.83, 17.37), (8.822, -16.57, 17.37), (8.822, -16.31, 17.37), (8.822, -16.05, 17.37), (8.822, -15.8, 17.37), (8.822, -15.54, 17.37), (8.822, -15.28, 17.37), (8.822, -15.02, 17.37), (8.822, -14.77, 17.37), (5.408, -17.27, 17.25), (5.408, -17.08, 17.25), (5.408, -16.88, 17.25), (5.408, -16.68, 17.25), (5.408, -16.48, 17.25), (5.408, -16.28, 17.25), (5.408, -16.08, 17.25), (5.408, -15.89, 17.25), (5.408, -15.69, 17.25), (5.408, -15.49, 17.25), (5.408, -15.29, 17.25), (5.408, -15.09, 17.25), (5.013, -14.81, 13.13), (5.013, -15.06, 13.13), (5.013, -15.31, 13.13), (5.013, -15.56, 13.13), (5.013, -15.81, 13.13), (5.013, -16.06, 13.13), (5.013, -16.31, 13.13), (5.013, -16.56, 13.13), (5.013, -16.81, 13.13), (5.013, -17.06, 13.13), (5.013, -17.31, 13.13), (5.013, -17.56, 13.13), (5.315, -15.09, 13.73), (5.315, -15.29, 13.73), (5.315, -15.49, 13.73), (5.315, -15.69, 13.73), (5.315, -15.89, 13.73), (5.315, -16.08, 13.73), (5.315, -16.28, 13.73), (5.315, -16.48, 13.73), (5.315, -16.68, 13.73), (5.315, -16.88, 13.73), (5.315, -17.08, 13.73), (5.315, -17.28, 13.73), (5.408, -15.09, 13.91), (5.408, -15.29, 13.91), (5.408, -15.49, 13.91), (5.408, -15.69, 13.91), (5.408, -15.89, 13.91), (5.408, -16.08, 13.91), (5.408, -16.28, 13.91), (5.408, -16.48, 13.91), (5.408, -16.68, 13.91), (5.408, -16.88, 13.91), (5.408, -17.08, 13.91), (5.408, -17.28, 13.91), (4.856, -14.77, 17.37), (4.856, -15.02, 17.37), (4.856, -15.28, 17.37), (4.856, -15.54, 17.37), (4.856, -15.8, 17.37), (4.856, -16.05, 17.37), (4.856, -16.31, 17.37), (4.856, -16.57, 17.37), (4.856, -16.83, 17.37), (4.856, -17.08, 17.37), (4.856, -17.34, 17.37), (4.856, -17.6, 17.37), (8.277, -15.09, 17.25), (8.277, -15.29, 17.25), (8.277, -15.49, 17.25), (8.277, -15.69, 17.25), (8.277, -15.89, 17.25), (8.277, -16.08, 17.25), (8.277, -16.28, 17.25), (8.277, -16.48, 17.25), (8.277, -16.68, 17.25), (8.277, -16.88, 17.25), (8.277, -17.08, 17.25), (8.277, -17.28, 17.25), (5.368, -14.81, 13.13), (5.368, -15.06, 13.13), (5.368, -15.31, 13.13), (5.368, -15.56, 13.13), (5.368, -15.81, 13.13), (5.368, -16.06, 13.13), (5.368, -16.31, 13.13), (5.368, -16.56, 13.13), (5.368, -16.81, 13.13), (5.368, -17.06, 13.13), (5.368, -17.31, 13.13), (5.368, -17.56, 13.13), (8.536, -14.81, 13.13), (8.536, -15.06, 13.13), (8.536, -15.31, 13.13), (8.536, -15.56, 13.13), (8.536, -15.81, 13.13), (8.536, -16.06, 13.13), (8.536, -16.31, 13.13), (8.536, -16.56, 13.13), (8.536, -16.81, 13.13), (8.536, -17.06, 13.13), (8.536, -17.31, 13.13), (8.536, -17.56, 13.13), (5.408, -17.27, 14.19), (5.408, -17.08, 14.19), (5.408, -16.88, 14.19), (5.408, -16.68, 14.19), (5.408, -16.48, 14.19), (5.408, -16.28, 14.19), (5.408, -16.08, 14.19), (5.408, -15.89, 14.19), (5.408, -15.69, 14.19), (5.408, -15.49, 14.19), (5.408, -15.29, 14.19), (5.408, -15.09, 14.19), (5.408, -17.27, 14.46), (5.408, -17.08, 14.46), (5.408, -16.88, 14.46), (5.408, -16.68, 14.46), (5.408, -16.48, 14.46), (5.408, -16.28, 14.46), (5.408, -16.08, 14.46), (5.408, -15.89, 14.46), (5.408, -15.69, 14.46), (5.408, -15.49, 14.46), (5.408, -15.29, 14.46), (5.408, -15.09, 14.46), (5.408, -17.27, 14.74), (5.408, -17.08, 14.74), (5.408, -16.88, 14.74), (5.408, -16.68, 14.74), (5.408, -16.48, 14.74), (5.408, -16.28, 14.74), (5.408, -16.08, 14.74), (5.408, -15.89, 14.74), (5.408, -15.69, 14.74), (5.408, -15.49, 14.74), (5.408, -15.29, 14.74), (5.408, -15.09, 14.74), (5.408, -17.27, 15.02), (5.408, -17.08, 15.02), (5.408, -16.88, 15.02), (5.408, -16.68, 15.02), (5.408, -16.48, 15.02), (5.408, -16.28, 15.02), (5.408, -16.08, 15.02), (5.408, -15.89, 15.02), (5.408, -15.69, 15.02), (5.408, -15.49, 15.02), (5.408, -15.29, 15.02), (5.408, -15.09, 15.02), (5.408, -17.27, 15.3), (5.408, -17.08, 15.3), (5.408, -16.88, 15.3), (5.408, -16.68, 15.3), (5.408, -16.48, 15.3), (5.408, -16.28, 15.3), (5.408, -16.08, 15.3), (5.408, -15.89, 15.3), (5.408, -15.69, 15.3), (5.408, -15.49, 15.3), (5.408, -15.29, 15.3), (5.408, -15.09, 15.3), (5.408, -17.27, 15.58), (5.408, -17.08, 15.58), (5.408, -16.88, 15.58), (5.408, -16.68, 15.58), (5.408, -16.48, 15.58), (5.408, -16.28, 15.58), (5.408, -16.08, 15.58), (5.408, -15.89, 15.58), (5.408, -15.69, 15.58), (5.408, -15.49, 15.58), (5.408, -15.29, 15.58), (5.408, -15.09, 15.58), (5.408, -17.27, 15.86), (5.408, -17.08, 15.86), (5.408, -16.88, 15.86), (5.408, -16.68, 15.86), (5.408, -16.48, 15.86), (5.408, -16.28, 15.86), (5.408, -16.08, 15.86), (5.408, -15.89, 15.86), (5.408, -15.69, 15.86), (5.408, -15.49, 15.86), (5.408, -15.29, 15.86), (5.408, -15.09, 15.86), (5.408, -17.27, 16.13), (5.408, -17.08, 16.13), (5.408, -16.88, 16.13), (5.408, -16.68, 16.13), (5.408, -16.48, 16.13), (5.408, -16.28, 16.13), (5.408, -16.08, 16.13), (5.408, -15.89, 16.13), (5.408, -15.69, 16.13), (5.408, -15.49, 16.13), (5.408, -15.29, 16.13), (5.408, -15.09, 16.13), (5.408, -17.27, 16.41), (5.408, -17.08, 16.41), (5.408, -16.88, 16.41), (5.408, -16.68, 16.41), (5.408, -16.48, 16.41), (5.408, -16.28, 16.41), (5.408, -16.08, 16.41), (5.408, -15.89, 16.41), (5.408, -15.69, 16.41), (5.408, -15.49, 16.41), (5.408, -15.29, 16.41), (5.408, -15.09, 16.41), (5.408, -17.27, 16.69), (5.408, -17.08, 16.69), (5.408, -16.88, 16.69), (5.408, -16.68, 16.69), (5.408, -16.48, 16.69), (5.408, -16.28, 16.69), (5.408, -16.08, 16.69), (5.408, -15.89, 16.69), (5.408, -15.69, 16.69), (5.408, -15.49, 16.69), (5.408, -15.29, 16.69), (5.408, -15.09, 16.69), (5.408, -17.27, 16.97), (5.408, -17.08, 16.97), (5.408, -16.88, 16.97), (5.408, -16.68, 16.97), (5.408, -16.48, 16.97), (5.408, -16.28, 16.97), (5.408, -16.08, 16.97), (5.408, -15.89, 16.97), (5.408, -15.69, 16.97), (5.408, -15.49, 16.97), (5.408, -15.29, 16.97), (5.408, -15.09, 16.97), (8.277, -15.09, 14.19), (8.277, -15.29, 14.19), (8.277, -15.49, 14.19), (8.277, -15.69, 14.19), (8.277, -15.89, 14.19), (8.277, -16.08, 14.19), (8.277, -16.28, 14.19), (8.277, -16.48, 14.19), (8.277, -16.68, 14.19), (8.277, -16.88, 14.19), (8.277, -17.08, 14.19), (8.277, -17.28, 14.19), (8.277, -15.09, 14.46), (8.277, -15.29, 14.46), (8.277, -15.49, 14.46), (8.277, -15.69, 14.46), (8.277, -15.89, 14.46), (8.277, -16.08, 14.46), (8.277, -16.28, 14.46), (8.277, -16.48, 14.46), (8.277, -16.68, 14.46), (8.277, -16.88, 14.46), (8.277, -17.08, 14.46), (8.277, -17.28, 14.46), (8.277, -15.09, 14.74), (8.277, -15.29, 14.74), (8.277, -15.49, 14.74), (8.277, -15.69, 14.74), (8.277, -15.89, 14.74), (8.277, -16.08, 14.74), (8.277, -16.28, 14.74), (8.277, -16.48, 14.74), (8.277, -16.68, 14.74), (8.277, -16.88, 14.74), (8.277, -17.08, 14.74), (8.277, -17.28, 14.74), (8.277, -15.09, 15.02), (8.277, -15.29, 15.02), (8.277, -15.49, 15.02), (8.277, -15.69, 15.02), (8.277, -15.89, 15.02), (8.277, -16.08, 15.02), (8.277, -16.28, 15.02), (8.277, -16.48, 15.02), (8.277, -16.68, 15.02), (8.277, -16.88, 15.02), (8.277, -17.08, 15.02), (8.277, -17.28, 15.02), (8.277, -15.09, 15.3), (8.277, -15.29, 15.3), (8.277, -15.49, 15.3), (8.277, -15.69, 15.3), (8.277, -15.89, 15.3), (8.277, -16.08, 15.3), (8.277, -16.28, 15.3), (8.277, -16.48, 15.3), (8.277, -16.68, 15.3), (8.277, -16.88, 15.3), (8.277, -17.08, 15.3), (8.277, -17.28, 15.3), (8.277, -15.09, 15.58), (8.277, -15.29, 15.58), (8.277, -15.49, 15.58), (8.277, -15.69, 15.58), (8.277, -15.89, 15.58), (8.277, -16.08, 15.58), (8.277, -16.28, 15.58), (8.277, -16.48, 15.58), (8.277, -16.68, 15.58), (8.277, -16.88, 15.58), (8.277, -17.08, 15.58), (8.277, -17.28, 15.58), (8.277, -15.09, 15.86), (8.277, -15.29, 15.86), (8.277, -15.49, 15.86), (8.277, -15.69, 15.86), (8.277, -15.89, 15.86), (8.277, -16.08, 15.86), (8.277, -16.28, 15.86), (8.277, -16.48, 15.86), (8.277, -16.68, 15.86), (8.277, -16.88, 15.86), (8.277, -17.08, 15.86), (8.277, -17.28, 15.86), (8.277, -15.09, 16.13), (8.277, -15.29, 16.13), (8.277, -15.49, 16.13), (8.277, -15.69, 16.13), (8.277, -15.89, 16.13), (8.277, -16.08, 16.13), (8.277, -16.28, 16.13), (8.277, -16.48, 16.13), (8.277, -16.68, 16.13), (8.277, -16.88, 16.13), (8.277, -17.08, 16.13), (8.277, -17.28, 16.13), (8.277, -15.09, 16.41), (8.277, -15.29, 16.41), (8.277, -15.49, 16.41), (8.277, -15.69, 16.41), (8.277, -15.89, 16.41), (8.277, -16.08, 16.41), (8.277, -16.28, 16.41), (8.277, -16.48, 16.41), (8.277, -16.68, 16.41), (8.277, -16.88, 16.41), (8.277, -17.08, 16.41), (8.277, -17.28, 16.41), (8.277, -15.09, 16.69), (8.277, -15.29, 16.69), (8.277, -15.49, 16.69), (8.277, -15.69, 16.69), (8.277, -15.89, 16.69), (8.277, -16.08, 16.69), (8.277, -16.28, 16.69), (8.277, -16.48, 16.69), (8.277, -16.68, 16.69), (8.277, -16.88, 16.69), (8.277, -17.08, 16.69), (8.277, -17.28, 16.69), (8.277, -15.09, 16.97), (8.277, -15.29, 16.97), (8.277, -15.49, 16.97), (8.277, -15.69, 16.97), (8.277, -15.89, 16.97), (8.277, -16.08, 16.97), (8.277, -16.28, 16.97), (8.277, -16.48, 16.97), (8.277, -16.68, 16.97), (8.277, -16.88, 16.97), (8.277, -17.08, 16.97), (8.277, -17.28, 16.97), (4.856, -14.77, 18.23), (4.856, -15.02, 18.23), (4.856, -15.28, 18.23), (4.856, -15.54, 18.23), (4.856, -15.8, 18.23), (4.856, -16.05, 18.23), (4.856, -16.31, 18.23), (4.856, -16.57, 18.23), (4.856, -16.83, 18.23), (4.856, -17.08, 18.23), (4.856, -17.34, 18.23), (4.856, -17.6, 18.23), (8.822, -17.6, 18.23), (8.822, -17.34, 18.23), (8.822, -17.08, 18.23), (8.822, -16.83, 18.23), (8.822, -16.57, 18.23), (8.822, -16.31, 18.23), (8.822, -16.05, 18.23), (8.822, -15.8, 18.23), (8.822, -15.54, 18.23), (8.822, -15.28, 18.23), (8.822, -15.02, 18.23), (8.822, -14.77, 18.23), (5.612, -14.81, 13.13), (5.612, -15.06, 13.13), (5.612, -15.31, 13.13), (5.612, -15.56, 13.13), (5.612, -15.81, 13.13), (5.612, -16.06, 13.13), (5.612, -16.31, 13.13), (5.612, -16.56, 13.13), (5.612, -16.81, 13.13), (5.612, -17.06, 13.13), (5.612, -17.31, 13.13), (5.612, -17.56, 13.13), (5.856, -14.81, 13.13), (5.856, -15.06, 13.13), (5.856, -15.31, 13.13), (5.856, -15.56, 13.13), (5.856, -15.81, 13.13), (5.856, -16.06, 13.13), (5.856, -16.31, 13.13), (5.856, -16.56, 13.13), (5.856, -16.81, 13.13), (5.856, -17.06, 13.13), (5.856, -17.31, 13.13), (5.856, -17.56, 13.13), (6.099, -14.81, 13.13), (6.099, -15.06, 13.13), (6.099, -15.31, 13.13), (6.099, -15.56, 13.13), (6.099, -15.81, 13.13), (6.099, -16.06, 13.13), (6.099, -16.31, 13.13), (6.099, -16.56, 13.13), (6.099, -16.81, 13.13), (6.099, -17.06, 13.13), (6.099, -17.31, 13.13), (6.099, -17.56, 13.13), (6.343, -14.81, 13.13), (6.343, -15.06, 13.13), (6.343, -15.31, 13.13), (6.343, -15.56, 13.13), (6.343, -15.81, 13.13), (6.343, -16.06, 13.13), (6.343, -16.31, 13.13), (6.343, -16.56, 13.13), (6.343, -16.81, 13.13), (6.343, -17.06, 13.13), (6.343, -17.31, 13.13), (6.343, -17.56, 13.13), (6.587, -14.81, 13.13), (6.587, -15.06, 13.13), (6.587, -15.31, 13.13), (6.587, -15.56, 13.13), (6.587, -15.81, 13.13), (6.587, -16.06, 13.13), (6.587, -16.31, 13.13), (6.587, -16.56, 13.13), (6.587, -16.81, 13.13), (6.587, -17.06, 13.13), (6.587, -17.31, 13.13), (6.587, -17.56, 13.13), (6.83, -14.81, 13.13), (6.83, -15.06, 13.13), (6.83, -15.31, 13.13), (6.83, -15.56, 13.13), (6.83, -15.81, 13.13), (6.83, -16.06, 13.13), (6.83, -16.31, 13.13), (6.83, -16.56, 13.13), (6.83, -16.81, 13.13), (6.83, -17.06, 13.13), (6.83, -17.31, 13.13), (6.83, -17.56, 13.13), (7.074, -14.81, 13.13), (7.074, -15.06, 13.13), (7.074, -15.31, 13.13), (7.074, -15.56, 13.13), (7.074, -15.81, 13.13), (7.074, -16.06, 13.13), (7.074, -16.31, 13.13), (7.074, -16.56, 13.13), (7.074, -16.81, 13.13), (7.074, -17.06, 13.13), (7.074, -17.31, 13.13), (7.074, -17.56, 13.13), (7.318, -14.81, 13.13), (7.318, -15.06, 13.13), (7.318, -15.31, 13.13), (7.318, -15.56, 13.13), (7.318, -15.81, 13.13), (7.318, -16.06, 13.13), (7.318, -16.31, 13.13), (7.318, -16.56, 13.13), (7.318, -16.81, 13.13), (7.318, -17.06, 13.13), (7.318, -17.31, 13.13), (7.318, -17.56, 13.13), (7.561, -14.81, 13.13), (7.561, -15.06, 13.13), (7.561, -15.31, 13.13), (7.561, -15.56, 13.13), (7.561, -15.81, 13.13), (7.561, -16.06, 13.13), (7.561, -16.31, 13.13), (7.561, -16.56, 13.13), (7.561, -16.81, 13.13), (7.561, -17.06, 13.13), (7.561, -17.31, 13.13), (7.561, -17.56, 13.13), (7.805, -14.81, 13.13), (7.805, -15.06, 13.13), (7.805, -15.31, 13.13), (7.805, -15.56, 13.13), (7.805, -15.81, 13.13), (7.805, -16.06, 13.13), (7.805, -16.31, 13.13), (7.805, -16.56, 13.13), (7.805, -16.81, 13.13), (7.805, -17.06, 13.13), (7.805, -17.31, 13.13), (7.805, -17.56, 13.13), (8.049, -14.81, 13.13), (8.049, -15.06, 13.13), (8.049, -15.31, 13.13), (8.049, -15.56, 13.13), (8.049, -15.81, 13.13), (8.049, -16.06, 13.13), (8.049, -16.31, 13.13), (8.049, -16.56, 13.13), (8.049, -16.81, 13.13), (8.049, -17.06, 13.13), (8.049, -17.31, 13.13), (8.049, -17.56, 13.13), (8.292, -14.81, 13.13), (8.292, -15.06, 13.13), (8.292, -15.31, 13.13), (8.292, -15.56, 13.13), (8.292, -15.81, 13.13), (8.292, -16.06, 13.13), (8.292, -16.31, 13.13), (8.292, -16.56, 13.13), (8.292, -16.81, 13.13), (8.292, -17.06, 13.13), (8.292, -17.31, 13.13), (8.292, -17.56, 13.13), (8.822, -17.6, 17.62), (8.822, -17.34, 17.62), (8.822, -17.08, 17.62), (8.822, -16.83, 17.62), (8.822, -16.57, 17.62), (8.822, -16.31, 17.62), (8.822, -16.05, 17.62), (8.822, -15.8, 17.62), (8.822, -15.54, 17.62), (8.822, -15.28, 17.62), (8.822, -15.02, 17.62), (8.822, -14.77, 17.62), (4.856, -14.77, 17.62), (4.856, -15.02, 17.62), (4.856, -15.28, 17.62), (4.856, -15.54, 17.62), (4.856, -15.8, 17.62), (4.856, -16.05, 17.62), (4.856, -16.31, 17.62), (4.856, -16.57, 17.62), (4.856, -16.83, 17.62), (4.856, -17.08, 17.62), (4.856, -17.34, 17.62), (4.856, -17.6, 17.62), (6.664, -16.05, 19.58), (6.664, -16.07, 19.58), (6.664, -16.1, 19.58), (6.664, -16.12, 19.58), (6.664, -16.15, 19.58), (6.664, -16.17, 19.58), (6.664, -16.2, 19.58), (6.664, -16.22, 19.58), (6.664, -16.25, 19.58), (6.664, -16.27, 19.58), (6.664, -16.3, 19.58), (6.664, -16.32, 19.58), (7.044, -16.32, 19.58), (7.044, -16.3, 19.58), (7.044, -16.27, 19.58), (7.044, -16.25, 19.58), (7.044, -16.22, 19.58), (7.044, -16.2, 19.58), (7.044, -16.17, 19.58), (7.044, -16.15, 19.58), (7.044, -16.12, 19.58), (7.044, -16.1, 19.58), (7.044, -16.07, 19.58), (7.044, -16.05, 19.58), (6.664, -16.05, 21.97), (6.664, -16.07, 21.97), (6.664, -16.1, 21.97), (6.664, -16.12, 21.97), (6.664, -16.15, 21.97), (6.664, -16.17, 21.97), (6.664, -16.2, 21.97), (6.664, -16.22, 21.97), (6.664, -16.25, 21.97), (6.664, -16.27, 21.97), (6.664, -16.3, 21.97), (6.664, -16.32, 21.97), (7.011, -16.32, 21.97), (7.011, -16.3, 21.97), (7.011, -16.27, 21.97), (7.011, -16.25, 21.97), (7.011, -16.22, 21.97), (7.011, -16.2, 21.97), (7.011, -16.17, 21.97), (7.011, -16.15, 21.97), (7.011, -16.12, 21.97), (7.011, -16.1, 21.97), (7.011, -16.07, 21.97), (7.011, -16.05, 21.97), (6.7, -16.32, 21.97), (6.7, -16.3, 21.97), (6.7, -16.27, 21.97), (6.7, -16.25, 21.97), (6.7, -16.22, 21.97), (6.7, -16.2, 21.97), (6.7, -16.17, 21.97), (6.7, -16.15, 21.97), (6.7, -16.12, 21.97), (6.7, -16.1, 21.97), (6.7, -16.07, 21.97), (6.7, -16.05, 21.97), (7.044, -16.32, 21.97), (7.044, -16.3, 21.97), (7.044, -16.27, 21.97), (7.044, -16.25, 21.97), (7.044, -16.22, 21.97), (7.044, -16.2, 21.97), (7.044, -16.17, 21.97), (7.044, -16.15, 21.97), (7.044, -16.12, 21.97), (7.044, -16.1, 21.97), (7.044, -16.07, 21.97), (7.044, -16.05, 21.97), (6.724, -16.32, 21.97), (6.724, -16.3, 21.97), (6.724, -16.27, 21.97), (6.724, -16.25, 21.97), (6.724, -16.22, 21.97), (6.724, -16.2, 21.97), (6.724, -16.17, 21.97), (6.724, -16.15, 21.97), (6.724, -16.12, 21.97), (6.724, -16.1, 21.97), (6.724, -16.07, 21.97), (6.724, -16.05, 21.97), (6.748, -16.32, 21.97), (6.748, -16.3, 21.97), (6.748, -16.27, 21.97), (6.748, -16.25, 21.97), (6.748, -16.22, 21.97), (6.748, -16.2, 21.97), (6.748, -16.17, 21.97), (6.748, -16.15, 21.97), (6.748, -16.12, 21.97), (6.748, -16.1, 21.97), (6.748, -16.07, 21.97), (6.748, -16.05, 21.97), (6.772, -16.32, 21.97), (6.772, -16.3, 21.97), (6.772, -16.27, 21.97), (6.772, -16.25, 21.97), (6.772, -16.22, 21.97), (6.772, -16.2, 21.97), (6.772, -16.17, 21.97), (6.772, -16.15, 21.97), (6.772, -16.12, 21.97), (6.772, -16.1, 21.97), (6.772, -16.07, 21.97), (6.772, -16.05, 21.97), (6.796, -16.32, 21.97), (6.796, -16.3, 21.97), (6.796, -16.27, 21.97), (6.796, -16.25, 21.97), (6.796, -16.22, 21.97), (6.796, -16.2, 21.97), (6.796, -16.17, 21.97), (6.796, -16.15, 21.97), (6.796, -16.12, 21.97), (6.796, -16.1, 21.97), (6.796, -16.07, 21.97), (6.796, -16.05, 21.97), (6.82, -16.32, 21.97), (6.82, -16.3, 21.97), (6.82, -16.27, 21.97), (6.82, -16.25, 21.97), (6.82, -16.22, 21.97), (6.82, -16.2, 21.97), (6.82, -16.17, 21.97), (6.82, -16.15, 21.97), (6.82, -16.12, 21.97), (6.82, -16.1, 21.97), (6.82, -16.07, 21.97), (6.82, -16.05, 21.97), (6.844, -16.32, 21.97), (6.844, -16.3, 21.97), (6.844, -16.27, 21.97), (6.844, -16.25, 21.97), (6.844, -16.22, 21.97), (6.844, -16.2, 21.97), (6.844, -16.17, 21.97), (6.844, -16.15, 21.97), (6.844, -16.12, 21.97), (6.844, -16.1, 21.97), (6.844, -16.07, 21.97), (6.844, -16.05, 21.97), (6.868, -16.32, 21.97), (6.868, -16.3, 21.97), (6.868, -16.27, 21.97), (6.868, -16.25, 21.97), (6.868, -16.22, 21.97), (6.868, -16.2, 21.97), (6.868, -16.17, 21.97), (6.868, -16.15, 21.97), (6.868, -16.12, 21.97), (6.868, -16.1, 21.97), (6.868, -16.07, 21.97), (6.868, -16.05, 21.97), (6.891, -16.32, 21.97), (6.891, -16.3, 21.97), (6.891, -16.27, 21.97), (6.891, -16.25, 21.97), (6.891, -16.22, 21.97), (6.891, -16.2, 21.97), (6.891, -16.17, 21.97), (6.891, -16.15, 21.97), (6.891, -16.12, 21.97), (6.891, -16.1, 21.97), (6.891, -16.07, 21.97), (6.891, -16.05, 21.97), (6.915, -16.32, 21.97), (6.915, -16.3, 21.97), (6.915, -16.27, 21.97), (6.915, -16.25, 21.97), (6.915, -16.22, 21.97), (6.915, -16.2, 21.97), (6.915, -16.17, 21.97), (6.915, -16.15, 21.97), (6.915, -16.12, 21.97), (6.915, -16.1, 21.97), (6.915, -16.07, 21.97), (6.915, -16.05, 21.97), (6.939, -16.32, 21.97), (6.939, -16.3, 21.97), (6.939, -16.27, 21.97), (6.939, -16.25, 21.97), (6.939, -16.22, 21.97), (6.939, -16.2, 21.97), (6.939, -16.17, 21.97), (6.939, -16.15, 21.97), (6.939, -16.12, 21.97), (6.939, -16.1, 21.97), (6.939, -16.07, 21.97), (6.939, -16.05, 21.97), (6.963, -16.32, 21.97), (6.963, -16.3, 21.97), (6.963, -16.27, 21.97), (6.963, -16.25, 21.97), (6.963, -16.22, 21.97), (6.963, -16.2, 21.97), (6.963, -16.17, 21.97), (6.963, -16.15, 21.97), (6.963, -16.12, 21.97), (6.963, -16.1, 21.97), (6.963, -16.07, 21.97), (6.963, -16.05, 21.97), (6.987, -16.32, 21.97), (6.987, -16.3, 21.97), (6.987, -16.27, 21.97), (6.987, -16.25, 21.97), (6.987, -16.22, 21.97), (6.987, -16.2, 21.97), (6.987, -16.17, 21.97), (6.987, -16.15, 21.97), (6.987, -16.12, 21.97), (6.987, -16.1, 21.97), (6.987, -16.07, 21.97), (6.987, -16.05, 21.97)], [], [(53, 35, 3, 41), (43, 7, 11, 45), (41, 3, 7, 43), (54, 0, 4, 55), (21, 2, 6, 23), (30, 1, 5, 31), (29, 16, 14, 27), (55, 4, 8, 56), (23, 6, 10, 25), (31, 5, 9, 32), (39, 18, 13, 33), (49, 17, 15, 47), (65, 19, 12, 57), (199, 79, 19, 65), (166, 68, 17, 49), (155, 111, 18, 39), (122, 100, 16, 29), (616, 122, 29, 308), (79, 133, 28, 19), (19, 28, 26, 12), (4, 22, 24, 8), (223, 23, 25, 235), (308, 29, 27, 247), (0, 20, 22, 4), (211, 21, 23, 223), (40, 2, 21, 51), (3, 35, 36, 7), (17, 34, 38, 15), (7, 36, 37, 11), (68, 144, 34, 17), (484, 155, 39, 248), (248, 39, 33, 307), (283, 31, 32, 295), (271, 30, 31, 283), (331, 200, 35, 53), (1671, 331, 53, 1239), (1167, 40, 51, 1227), (1503, 166, 49, 1215), (100, 177, 48, 16), (16, 48, 46, 14), (1215, 49, 47, 1154), (6, 42, 44, 10), (2, 40, 42, 6), (1118, 41, 43, 1130), (1130, 43, 45, 1142), (1239, 53, 41, 1118), (30, 60, 61, 1), (5, 62, 63, 9), (1, 61, 62, 5), (18, 58, 64, 13), (111, 188, 58, 18), (0, 54, 59, 20), (271, 363, 60, 30), (1371, 199, 65, 1155), (1155, 65, 57, 1214), (1190, 55, 56, 1202), (1178, 54, 55, 1190), (1202, 56, 189, 1251), (1251, 189, 190, 1263), (1263, 190, 191, 1275), (1275, 191, 192, 1287), (1287, 192, 193, 1299), (1299, 193, 194, 1311), (1311, 194, 195, 1323), (1323, 195, 196, 1335), (1335, 196, 197, 1347), (1347, 197, 198, 1359), (1359, 198, 199, 1371), (9, 63, 178, 101), (101, 178, 179, 102), (102, 179, 180, 103), (103, 180, 181, 104), (104, 181, 182, 105), (105, 182, 183, 106), (106, 183, 184, 107), (107, 184, 185, 108), (108, 185, 186, 109), (109, 186, 187, 110), (110, 187, 188, 111), (10, 44, 167, 90), (90, 167, 168, 91), (91, 168, 169, 92), (92, 169, 170, 93), (93, 170, 171, 94), (94, 171, 172, 95), (95, 172, 173, 96), (96, 173, 174, 97), (97, 174, 175, 98), (98, 175, 176, 99), (99, 176, 177, 100), (1142, 45, 156, 1383), (1383, 156, 157, 1395), (1395, 157, 158, 1407), (1407, 158, 159, 1419), (1419, 159, 160, 1431), (1431, 160, 161, 1443), (1443, 161, 162, 1455), (1455, 162, 163, 1467), (1467, 163, 164, 1479), (1479, 164, 165, 1491), (1491, 165, 166, 1503), (295, 32, 145, 364), (364, 145, 146, 376), (376, 146, 147, 388), (388, 147, 148, 400), (400, 148, 149, 412), (412, 149, 150, 424), (424, 150, 151, 436), (436, 151, 152, 448), (448, 152, 153, 460), (460, 153, 154, 472), (472, 154, 155, 484), (11, 37, 134, 78), (78, 134, 135, 77), (77, 135, 136, 76), (76, 136, 137, 75), (75, 137, 138, 74), (74, 138, 139, 73), (73, 139, 140, 72), (72, 140, 141, 71), (71, 141, 142, 70), (70, 142, 143, 69), (69, 143, 144, 68), (8, 24, 123, 89), (89, 123, 124, 88), (88, 124, 125, 87), (87, 125, 126, 86), (86, 126, 127, 85), (85, 127, 128, 84), (84, 128, 129, 83), (83, 129, 130, 82), (82, 130, 131, 81), (81, 131, 132, 80), (80, 132, 133, 79), (235, 25, 112, 496), (496, 112, 113, 508), (508, 113, 114, 520), (520, 114, 115, 532), (532, 115, 116, 544), (544, 116, 117, 556), (556, 117, 118, 568), (568, 118, 119, 580), (580, 119, 120, 592), (592, 120, 121, 604), (604, 121, 122, 616), (25, 10, 90, 112), (112, 90, 91, 113), (113, 91, 92, 114), (114, 92, 93, 115), (115, 93, 94, 116), (116, 94, 95, 117), (117, 95, 96, 118), (118, 96, 97, 119), (119, 97, 98, 120), (120, 98, 99, 121), (121, 99, 100, 122), (32, 9, 101, 145), (145, 101, 102, 146), (146, 102, 103, 147), (147, 103, 104, 148), (148, 104, 105, 149), (149, 105, 106, 150), (150, 106, 107, 151), (151, 107, 108, 152), (152, 108, 109, 153), (153, 109, 110, 154), (154, 110, 111, 155), (45, 11, 78, 156), (156, 78, 77, 157), (157, 77, 76, 158), (158, 76, 75, 159), (159, 75, 74, 160), (160, 74, 73, 161), (161, 73, 72, 162), (162, 72, 71, 163), (163, 71, 70, 164), (164, 70, 69, 165), (165, 69, 68, 166), (56, 8, 89, 189), (189, 89, 88, 190), (190, 88, 87, 191), (191, 87, 86, 192), (192, 86, 85, 193), (193, 85, 84, 194), (194, 84, 83, 195), (195, 83, 82, 196), (196, 82, 81, 197), (197, 81, 80, 198), (198, 80, 79, 199), (143, 615, 627, 144), (615, 614, 626, 627), (614, 613, 625, 626), (613, 612, 624, 625), (612, 611, 623, 624), (611, 610, 622, 623), (610, 609, 621, 622), (609, 608, 620, 621), (608, 607, 619, 620), (607, 606, 618, 619), (606, 605, 617, 618), (605, 604, 616, 617), (142, 603, 615, 143), (603, 602, 614, 615), (602, 601, 613, 614), (601, 600, 612, 613), (600, 599, 611, 612), (599, 598, 610, 611), (598, 597, 609, 610), (597, 596, 608, 609), (596, 595, 607, 608), (595, 594, 606, 607), (594, 593, 605, 606), (593, 592, 604, 605), (141, 591, 603, 142), (591, 590, 602, 603), (590, 589, 601, 602), (589, 588, 600, 601), (588, 587, 599, 600), (587, 586, 598, 599), (586, 585, 597, 598), (585, 584, 596, 597), (584, 583, 595, 596), (583, 582, 594, 595), (582, 581, 593, 594), (581, 580, 592, 593), (140, 579, 591, 141), (579, 578, 590, 591), (578, 577, 589, 590), (577, 576, 588, 589), (576, 575, 587, 588), (575, 574, 586, 587), (574, 573, 585, 586), (573, 572, 584, 585), (572, 571, 583, 584), (571, 570, 582, 583), (570, 569, 581, 582), (569, 568, 580, 581), (139, 567, 579, 140), (567, 566, 578, 579), (566, 565, 577, 578), (565, 564, 576, 577), (564, 563, 575, 576), (563, 562, 574, 575), (562, 561, 573, 574), (561, 560, 572, 573), (560, 559, 571, 572), (559, 558, 570, 571), (558, 557, 569, 570), (557, 556, 568, 569), (138, 555, 567, 139), (555, 554, 566, 567), (554, 553, 565, 566), (553, 552, 564, 565), (552, 551, 563, 564), (551, 550, 562, 563), (550, 549, 561, 562), (549, 548, 560, 561), (548, 547, 559, 560), (547, 546, 558, 559), (546, 545, 557, 558), (545, 544, 556, 557), (137, 543, 555, 138), (543, 542, 554, 555), (542, 541, 553, 554), (541, 540, 552, 553), (540, 539, 551, 552), (539, 538, 550, 551), (538, 537, 549, 550), (537, 536, 548, 549), (536, 535, 547, 548), (535, 534, 546, 547), (534, 533, 545, 546), (533, 532, 544, 545), (136, 531, 543, 137), (531, 530, 542, 543), (530, 529, 541, 542), (529, 528, 540, 541), (528, 527, 539, 540), (527, 526, 538, 539), (526, 525, 537, 538), (525, 524, 536, 537), (524, 523, 535, 536), (523, 522, 534, 535), (522, 521, 533, 534), (521, 520, 532, 533), (135, 519, 531, 136), (519, 518, 530, 531), (518, 517, 529, 530), (517, 516, 528, 529), (516, 515, 527, 528), (515, 514, 526, 527), (514, 513, 525, 526), (513, 512, 524, 525), (512, 511, 523, 524), (511, 510, 522, 523), (510, 509, 521, 522), (509, 508, 520, 521), (134, 507, 519, 135), (507, 506, 518, 519), (506, 505, 517, 518), (505, 504, 516, 517), (504, 503, 515, 516), (503, 502, 514, 515), (502, 501, 513, 514), (501, 500, 512, 513), (500, 499, 511, 512), (499, 498, 510, 511), (498, 497, 509, 510), (497, 496, 508, 509), (37, 224, 507, 134), (224, 225, 506, 507), (225, 226, 505, 506), (226, 227, 504, 505), (227, 228, 503, 504), (228, 229, 502, 503), (229, 230, 501, 502), (230, 231, 500, 501), (231, 232, 499, 500), (232, 233, 498, 499), (233, 234, 497, 498), (234, 235, 496, 497), (132, 483, 495, 133), (483, 482, 494, 495), (482, 481, 493, 494), (481, 480, 492, 493), (480, 479, 491, 492), (479, 478, 490, 491), (478, 477, 489, 490), (477, 476, 488, 489), (476, 475, 487, 488), (475, 474, 486, 487), (474, 473, 485, 486), (473, 472, 484, 485), (131, 471, 483, 132), (471, 470, 482, 483), (470, 469, 481, 482), (469, 468, 480, 481), (468, 467, 479, 480), (467, 466, 478, 479), (466, 465, 477, 478), (465, 464, 476, 477), (464, 463, 475, 476), (463, 462, 474, 475), (462, 461, 473, 474), (461, 460, 472, 473), (130, 459, 471, 131), (459, 458, 470, 471), (458, 457, 469, 470), (457, 456, 468, 469), (456, 455, 467, 468), (455, 454, 466, 467), (454, 453, 465, 466), (453, 452, 464, 465), (452, 451, 463, 464), (451, 450, 462, 463), (450, 449, 461, 462), (449, 448, 460, 461), (129, 447, 459, 130), (447, 446, 458, 459), (446, 445, 457, 458), (445, 444, 456, 457), (444, 443, 455, 456), (443, 442, 454, 455), (442, 441, 453, 454), (441, 440, 452, 453), (440, 439, 451, 452), (439, 438, 450, 451), (438, 437, 449, 450), (437, 436, 448, 449), (128, 435, 447, 129), (435, 434, 446, 447), (434, 433, 445, 446), (433, 432, 444, 445), (432, 431, 443, 444), (431, 430, 442, 443), (430, 429, 441, 442), (429, 428, 440, 441), (428, 427, 439, 440), (427, 426, 438, 439), (426, 425, 437, 438), (425, 424, 436, 437), (127, 423, 435, 128), (423, 422, 434, 435), (422, 421, 433, 434), (421, 420, 432, 433), (420, 419, 431, 432), (419, 418, 430, 431), (418, 417, 429, 430), (417, 416, 428, 429), (416, 415, 427, 428), (415, 414, 426, 427), (414, 413, 425, 426), (413, 412, 424, 425), (126, 411, 423, 127), (411, 410, 422, 423), (410, 409, 421, 422), (409, 408, 420, 421), (408, 407, 419, 420), (407, 406, 418, 419), (406, 405, 417, 418), (405, 404, 416, 417), (404, 403, 415, 416), (403, 402, 414, 415), (402, 401, 413, 414), (401, 400, 412, 413), (125, 399, 411, 126), (399, 398, 410, 411), (398, 397, 409, 410), (397, 396, 408, 409), (396, 395, 407, 408), (395, 394, 406, 407), (394, 393, 405, 406), (393, 392, 404, 405), (392, 391, 403, 404), (391, 390, 402, 403), (390, 389, 401, 402), (389, 388, 400, 401), (124, 387, 399, 125), (387, 386, 398, 399), (386, 385, 397, 398), (385, 384, 396, 397), (384, 383, 395, 396), (383, 382, 394, 395), (382, 381, 393, 394), (381, 380, 392, 393), (380, 379, 391, 392), (379, 378, 390, 391), (378, 377, 389, 390), (377, 376, 388, 389), (123, 375, 387, 124), (375, 374, 386, 387), (374, 373, 385, 386), (373, 372, 384, 385), (372, 371, 383, 384), (371, 370, 382, 383), (370, 369, 381, 382), (369, 368, 380, 381), (368, 367, 379, 380), (367, 366, 378, 379), (366, 365, 377, 378), (365, 364, 376, 377), (24, 284, 375, 123), (284, 285, 374, 375), (285, 286, 373, 374), (286, 287, 372, 373), (287, 288, 371, 372), (288, 289, 370, 371), (289, 290, 369, 370), (290, 291, 368, 369), (291, 292, 367, 368), (292, 293, 366, 367), (293, 294, 365, 366), (294, 295, 364, 365), (20, 59, 352, 260), (260, 352, 353, 261), (261, 353, 354, 262), (262, 354, 355, 263), (263, 355, 356, 264), (264, 356, 357, 265), (265, 357, 358, 266), (266, 358, 359, 267), (267, 359, 360, 268), (268, 360, 361, 269), (269, 361, 362, 270), (270, 362, 363, 271), (297, 298, 654, 653), (243, 244, 648, 647), (296, 297, 653, 652), (15, 38, 635, 631), (242, 243, 647, 646), (26, 296, 652, 632), (27, 14, 630, 633), (241, 242, 646, 645), (47, 15, 631, 637), (240, 241, 645, 644), (33, 13, 629, 634), (239, 240, 644, 643), (306, 307, 663, 662), (13, 64, 639, 629), (57, 12, 628, 638), (238, 239, 643, 642), (305, 306, 662, 661), (307, 33, 634, 663), (237, 238, 642, 641), (304, 305, 661, 660), (236, 237, 641, 640), (303, 304, 660, 659), (38, 236, 640, 635), (302, 303, 659, 658), (1227, 51, 320, 1539), (1539, 320, 321, 1551), (1551, 321, 322, 1563), (1563, 322, 323, 1575), (1575, 323, 324, 1587), (1587, 324, 325, 1599), (1599, 325, 326, 1611), (1611, 326, 327, 1623), (1623, 327, 328, 1635), (1635, 328, 329, 1647), (1647, 329, 330, 1659), (1659, 330, 331, 1671), (51, 21, 211, 320), (320, 211, 210, 321), (321, 210, 209, 322), (322, 209, 208, 323), (323, 208, 207, 324), (324, 207, 206, 325), (325, 206, 205, 326), (326, 205, 204, 327), (327, 204, 203, 328), (328, 203, 202, 329), (329, 202, 201, 330), (330, 201, 200, 331), (20, 260, 272, 22), (260, 261, 273, 272), (261, 262, 274, 273), (262, 263, 275, 274), (263, 264, 276, 275), (264, 265, 277, 276), (265, 266, 278, 277), (266, 267, 279, 278), (267, 268, 280, 279), (268, 269, 281, 280), (269, 270, 282, 281), (270, 271, 283, 282), (22, 272, 284, 24), (272, 273, 285, 284), (273, 274, 286, 285), (274, 275, 287, 286), (275, 276, 288, 287), (276, 277, 289, 288), (277, 278, 290, 289), (278, 279, 291, 290), (279, 280, 292, 291), (280, 281, 293, 292), (281, 282, 294, 293), (282, 283, 295, 294), (247, 27, 633, 651), (1154, 47, 637, 1694), (301, 302, 658, 657), (12, 26, 632, 628), (14, 46, 636, 630), (300, 301, 657, 656), (246, 247, 651, 650), (299, 300, 656, 655), (1214, 57, 638, 1706), (245, 246, 650, 649), (298, 299, 655, 654), (244, 245, 649, 648), (28, 259, 296, 26), (259, 258, 297, 296), (258, 257, 298, 297), (257, 256, 299, 298), (256, 255, 300, 299), (255, 254, 301, 300), (254, 253, 302, 301), (253, 252, 303, 302), (252, 251, 304, 303), (251, 250, 305, 304), (250, 249, 306, 305), (249, 248, 307, 306), (133, 495, 259, 28), (495, 494, 258, 259), (494, 493, 257, 258), (493, 492, 256, 257), (492, 491, 255, 256), (491, 490, 254, 255), (490, 489, 253, 254), (489, 488, 252, 253), (488, 487, 251, 252), (487, 486, 250, 251), (486, 485, 249, 250), (485, 484, 248, 249), (35, 200, 212, 36), (200, 201, 213, 212), (201, 202, 214, 213), (202, 203, 215, 214), (203, 204, 216, 215), (204, 205, 217, 216), (205, 206, 218, 217), (206, 207, 219, 218), (207, 208, 220, 219), (208, 209, 221, 220), (209, 210, 222, 221), (210, 211, 223, 222), (34, 319, 236, 38), (319, 318, 237, 236), (318, 317, 238, 237), (317, 316, 239, 238), (316, 315, 240, 239), (315, 314, 241, 240), (314, 313, 242, 241), (313, 312, 243, 242), (312, 311, 244, 243), (311, 310, 245, 244), (310, 309, 246, 245), (309, 308, 247, 246), (36, 212, 224, 37), (212, 213, 225, 224), (213, 214, 226, 225), (214, 215, 227, 226), (215, 216, 228, 227), (216, 217, 229, 228), (217, 218, 230, 229), (218, 219, 231, 230), (219, 220, 232, 231), (220, 221, 233, 232), (221, 222, 234, 233), (222, 223, 235, 234), (144, 627, 319, 34), (627, 626, 318, 319), (626, 625, 317, 318), (625, 624, 316, 317), (624, 623, 315, 316), (623, 622, 314, 315), (622, 621, 313, 314), (621, 620, 312, 313), (620, 619, 311, 312), (619, 618, 310, 311), (618, 617, 309, 310), (617, 616, 308, 309), (653, 654, 666, 665), (1694, 637, 342, 1538), (635, 640, 339, 344), (652, 653, 665, 664), (630, 636, 343, 349), (632, 652, 664, 347), (650, 651, 50, 52), (631, 635, 344, 348), (649, 650, 52, 66), (663, 634, 345, 675), (662, 663, 675, 674), (648, 649, 66, 67), (661, 662, 674, 673), (647, 648, 67, 332), (651, 633, 346, 50), (660, 661, 673, 672), (629, 639, 340, 350), (646, 647, 332, 333), (628, 632, 347, 351), (659, 660, 672, 671), (1706, 638, 341, 1526), (645, 646, 333, 334), (633, 630, 349, 346), (658, 659, 671, 670), (644, 645, 334, 335), (637, 631, 348, 342), (657, 658, 670, 669), (643, 644, 335, 336), (634, 629, 350, 345), (656, 657, 669, 668), (642, 643, 336, 337), (638, 628, 351, 341), (655, 656, 668, 667), (641, 642, 337, 338), (654, 655, 667, 666), (640, 641, 338, 339), (664, 665, 701, 700), (67, 66, 678, 679), (347, 664, 700, 695), (344, 339, 687, 692), (66, 52, 677, 678), (349, 343, 691, 697), (335, 334, 682, 683), (1538, 342, 690, 1730), (339, 338, 686, 687), (674, 675, 711, 710), (673, 674, 710, 709), (341, 351, 699, 689), (672, 673, 709, 708), (345, 350, 698, 693), (338, 337, 685, 686), (671, 672, 708, 707), (342, 348, 696, 690), (334, 333, 681, 682), (670, 671, 707, 706), (346, 349, 697, 694), (1526, 341, 689, 1718), (669, 670, 706, 705), (351, 347, 695, 699), (333, 332, 680, 681), (350, 340, 688, 698), (668, 669, 705, 704), (50, 346, 694, 676), (337, 336, 684, 685), (667, 668, 704, 703), (52, 50, 676, 677), (336, 335, 683, 684), (666, 667, 703, 702), (675, 345, 693, 711), (332, 67, 679, 680), (665, 666, 702, 701), (348, 344, 692, 696), (689, 699, 739, 727), (685, 684, 720, 721), (693, 698, 738, 733), (684, 683, 719, 720), (710, 711, 751, 750), (690, 696, 736, 730), (683, 682, 718, 719), (709, 710, 750, 749), (694, 697, 737, 734), (682, 681, 717, 718), (708, 709, 749, 748), (1718, 689, 727, 1742), (699, 695, 735, 739), (681, 680, 716, 717), (707, 708, 748, 747), (698, 688, 726, 738), (676, 694, 734, 712), (680, 679, 715, 716), (706, 707, 747, 746), (679, 678, 714, 715), (705, 706, 746, 745), (711, 693, 733, 751), (678, 677, 713, 714), (704, 705, 745, 744), (696, 692, 732, 736), (677, 676, 712, 713), (703, 704, 744, 743), (702, 703, 743, 742), (697, 691, 731, 737), (701, 702, 742, 741), (692, 687, 723, 732), (1730, 690, 730, 1778), (700, 701, 741, 740), (687, 686, 722, 723), (695, 700, 740, 735), (686, 685, 721, 722), (751, 733, 724, 764), (739, 735, 725, 727), (733, 738, 726, 724), (1754, 1778, 730, 728), (1731, 1766, 729, 731), (1922, 1754, 728, 752), (752, 728, 732, 723), (731, 729, 734, 737), (728, 730, 736, 732), (735, 740, 775, 725), (740, 741, 774, 775), (741, 742, 773, 774), (742, 743, 772, 773), (743, 744, 771, 772), (744, 745, 770, 771), (745, 746, 769, 770), (746, 747, 768, 769), (747, 748, 767, 768), (748, 749, 766, 767), (749, 750, 765, 766), (750, 751, 764, 765), (1766, 1790, 763, 729), (1790, 1802, 762, 763), (1802, 1814, 761, 762), (1814, 1826, 760, 761), (1826, 1838, 759, 760), (1838, 1850, 758, 759), (1850, 1862, 757, 758), (1862, 1874, 756, 757), (1874, 1886, 755, 756), (1886, 1898, 754, 755), (1898, 1910, 753, 754), (1910, 1922, 752, 753), (729, 763, 712, 734), (763, 762, 713, 712), (762, 761, 714, 713), (761, 760, 715, 714), (760, 759, 716, 715), (759, 758, 717, 716), (758, 757, 718, 717), (757, 756, 719, 718), (756, 755, 720, 719), (755, 754, 721, 720), (754, 753, 722, 721), (753, 752, 723, 722), (776, 777, 779, 778), (1043, 1049, 781, 780), (920, 921, 783, 782), (782, 783, 785, 784), (784, 785, 787, 786), (786, 787, 789, 788), (1010, 781, 810, 1011), (788, 789, 791, 790), (790, 791, 777, 776), (1043, 780, 794, 1044), (796, 797, 805, 804), (784, 786, 797, 796), (790, 776, 792, 799), (776, 778, 793, 792), (920, 782, 795, 922), (786, 788, 798, 797), (782, 784, 796, 795), (788, 790, 799, 798), (800, 801, 907, 1045, 802, 1017, 923, 803, 804, 805, 806, 807), (922, 795, 803, 923), (792, 793, 801, 800), (799, 792, 800, 807), (797, 798, 806, 805), (795, 796, 804, 803), (1044, 794, 802, 1045), (798, 799, 807, 806), (808, 815, 823, 816), (789, 787, 813, 814), (785, 783, 811, 812), (791, 789, 814, 815), (905, 779, 809, 908), (787, 785, 812, 813), (777, 791, 815, 808), (779, 777, 808, 809), (1012, 818, 826, 1013), (814, 813, 821, 822), (812, 811, 819, 820), (908, 809, 817, 909), (815, 814, 822, 823), (813, 812, 820, 821), (1011, 810, 818, 1012), (809, 808, 816, 817), (831, 830, 838, 839), (817, 816, 824, 825), (816, 823, 831, 824), (822, 821, 829, 830), (820, 819, 827, 828), (909, 817, 825, 910), (823, 822, 830, 831), (821, 820, 828, 829), (873, 872, 843, 844), (829, 828, 836, 837), (1013, 826, 834, 1014), (825, 824, 832, 833), (824, 831, 839, 832), (830, 829, 837, 838), (828, 827, 835, 836), (910, 825, 833, 911), (865, 864, 855, 848), (916, 874, 841, 912), (877, 876, 846, 847), (878, 873, 844, 845), (932, 875, 842, 928), (874, 879, 840, 841), (879, 877, 847, 840), (876, 878, 845, 846), (853, 852, 860, 861), (867, 866, 853, 854), (869, 868, 851, 852), (915, 870, 849, 913), (864, 867, 854, 855), (866, 869, 852, 853), (931, 871, 850, 929), (870, 865, 848, 849), (857, 856, 863, 862, 861, 860, 859, 930, 858, 1029, 914), (929, 850, 858, 930), (849, 848, 856, 857), (848, 855, 863, 856), (854, 853, 861, 862), (852, 851, 859, 860), (913, 849, 857, 914), (855, 854, 862, 863), (841, 840, 865, 870), (928, 842, 871, 931), (845, 844, 869, 866), (847, 846, 867, 864), (912, 841, 870, 915), (844, 843, 868, 869), (846, 845, 866, 867), (840, 847, 864, 865), (938, 942, 878, 876), (939, 941, 877, 879), (937, 939, 879, 874), (955, 960, 949, 945), (942, 940, 873, 878), (941, 938, 876, 877), (943, 937, 874, 916), (940, 936, 872, 873), (900, 896, 884, 880), (919, 897, 885, 917), (902, 898, 886, 882), (903, 900, 880, 883), (1020, 901, 881, 1018), (897, 899, 887, 885), (899, 902, 882, 887), (898, 903, 883, 886), (838, 837, 891, 894), (832, 839, 890, 895), (833, 832, 895, 893), (1014, 834, 889, 1019), (837, 836, 888, 891), (839, 838, 894, 890), (911, 833, 893, 918), (836, 835, 892, 888), (894, 891, 903, 898), (895, 890, 902, 899), (893, 895, 899, 897), (1019, 889, 901, 1020), (891, 888, 900, 903), (890, 894, 898, 902), (918, 893, 897, 919), (888, 892, 896, 900), (1047, 918, 919, 1048), (1053, 911, 918, 1047), (1048, 919, 917, 1046), (959, 958, 948, 946), (1027, 912, 915, 1025), (1028, 913, 914, 1029), (1025, 915, 913, 1028), (1026, 916, 912, 1027), (1052, 910, 911, 1053), (1051, 909, 910, 1052), (1050, 908, 909, 1051), (1049, 905, 908, 1050), (793, 906, 907, 801), (778, 904, 906, 793), (778, 779, 905, 904), (892, 934, 935, 896), (835, 927, 934, 892), (896, 935, 933, 884), (936, 944, 932, 872), (843, 928, 931, 868), (851, 929, 930, 859), (868, 931, 929, 851), (872, 932, 928, 843), (827, 926, 927, 835), (811, 924, 925, 819), (819, 925, 926, 827), (1016, 922, 923, 1017), (1015, 920, 922, 1016), (783, 921, 924, 811), (1015, 1010, 921, 920), (884, 933, 944, 936), (954, 955, 945, 947), (880, 884, 936, 940), (917, 885, 937, 943), (882, 886, 938, 941), (883, 880, 940, 942), (956, 957, 950, 953), (885, 887, 939, 937), (887, 882, 941, 939), (886, 883, 942, 938), (947, 945, 978, 980), (946, 948, 981, 979), (945, 949, 982, 978), (949, 953, 985, 982), (961, 954, 947, 952), (960, 956, 953, 949), (958, 961, 952, 948), (957, 959, 946, 950), (995, 1023, 1000, 959, 957), (996, 1001, 961, 958), (997, 999, 956, 960), (1001, 998, 954, 961), (999, 995, 957, 956), (998, 1032, 994, 955, 954), (1000, 1056, 996, 958, 959), (994, 997, 960, 955), (957, 959, 958, 961, 954, 955, 960, 956), (974, 977, 969, 966), (1055, 976, 968, 1054), (1031, 974, 966, 1030), (971, 975, 967, 963), (973, 970, 962, 965), (977, 971, 963, 969), (976, 973, 965, 968), (1022, 972, 964, 1021), (1018, 881, 972, 1022), (917, 943, 973, 976), (932, 944, 971, 977), (943, 916, 970, 973), (944, 933, 975, 971), (1026, 875, 974, 1031), (1046, 917, 976, 1055), (875, 932, 977, 974), (979, 981, 988, 986), (978, 982, 989, 951), (982, 985, 993, 989), (981, 984, 992, 988), (953, 950, 983, 985), (950, 946, 979, 983), (952, 947, 980, 984), (948, 952, 984, 981), (993, 991, 951, 989), (991, 992, 987, 951), (986, 988, 992, 991), (990, 986, 991, 993), (980, 978, 951, 987), (985, 983, 990, 993), (983, 979, 986, 990), (984, 980, 987, 992), (1034, 1037, 997, 994), (1058, 1036, 996, 1056), (1042, 1034, 994, 1032), (1039, 1035, 995, 999), (1040, 1038, 998, 1001), (1037, 1039, 999, 997), (1036, 1040, 1001, 996), (1023, 1041, 1063, 1061), (1021, 964, 1004, 1024), (968, 965, 1005, 1008), (969, 963, 1003, 1009), (965, 962, 1002, 1005), (963, 967, 1007, 1003), (1030, 966, 1006, 1033), (1054, 968, 1008, 1057), (966, 969, 1009, 1006), (967, 1021, 1024, 1007), (1035, 1041, 1023, 995), (933, 1018, 1022, 975), (975, 1022, 1021, 967), (780, 781, 1010, 1015), (780, 1015, 1016, 794), (794, 1016, 1017, 802), (934, 1019, 1020, 935), (927, 1014, 1019, 934), (935, 1020, 1018, 933), (926, 1013, 1014, 927), (924, 1011, 1012, 925), (925, 1012, 1013, 926), (921, 1010, 1011, 924), (962, 1030, 1033, 1002), (1038, 1042, 1032, 998), (916, 1026, 1031, 970), (970, 1031, 1030, 962), (875, 1026, 1027, 842), (871, 1025, 1028, 850), (850, 1028, 1029, 858), (842, 1027, 1025, 871), (1002, 1033, 1042, 1038), (1007, 1024, 1041, 1035), (1057, 1058, 1066, 1065), (1008, 1005, 1040, 1036), (1009, 1003, 1039, 1037), (1005, 1002, 1038, 1040), (1003, 1007, 1035, 1039), (1033, 1006, 1034, 1042), (1057, 1008, 1036, 1058), (1006, 1009, 1037, 1034), (1058, 1056, 1064, 1066), (964, 1054, 1057, 1004), (1004, 1057, 1065, 1060), (881, 1046, 1055, 972), (972, 1055, 1054, 964), (781, 1049, 1050, 810), (810, 1050, 1051, 818), (818, 1051, 1052, 826), (826, 1052, 1053, 834), (901, 1048, 1046, 881), (834, 1053, 1047, 889), (889, 1047, 1048, 901), (906, 1044, 1045, 907), (904, 1043, 1044, 906), (904, 905, 1049, 1043), (1066, 1064, 1073, 1075), (1060, 1065, 1074, 1068), (1062, 1060, 1068, 1070), (1065, 1066, 1075, 1074), (1024, 1004, 1060, 1062), (1041, 1024, 1062, 1063), (1056, 1000, 1059, 1064), (1000, 1023, 1061, 1059), (1070, 1068, 1077, 1079), (1074, 1075, 1083, 1082), (1067, 1069, 1078, 1076), (1069, 1072, 1080, 1078), (1064, 1059, 1067, 1073), (1063, 1062, 1070, 1072), (1061, 1063, 1072, 1069), (1059, 1061, 1069, 1067), (1078, 1080, 1087, 1085), (1080, 1079, 1086, 1087), (1081, 1076, 1071, 1088), (1083, 1081, 1088, 1090), (1068, 1074, 1082, 1077), (1075, 1073, 1081, 1083), (1073, 1067, 1076, 1081), (1072, 1070, 1079, 1080), (1090, 1088, 1096, 1098), (1084, 1089, 1097, 1092), (1086, 1084, 1092, 1094), (1089, 1090, 1098, 1097), (1076, 1078, 1085, 1071), (1082, 1083, 1090, 1089), (1079, 1077, 1084, 1086), (1077, 1082, 1089, 1084), (1088, 1071, 1091, 1096), (1087, 1086, 1094, 1095), (1085, 1087, 1095, 1093), (1071, 1085, 1093, 1091), (1093, 1095, 1103, 1101), (1099, 1101, 1103, 1102, 1100, 1105, 1106, 1104), (1091, 1093, 1101, 1099), (1096, 1091, 1099, 1104), (1098, 1096, 1104, 1106), (1095, 1094, 1102, 1103), (1094, 1092, 1100, 1102), (1092, 1097, 1105, 1100), (1097, 1098, 1106, 1105), (765, 764, 1911, 1899), (1899, 1911, 1912, 1900), (1900, 1912, 1913, 1901), (1901, 1913, 1914, 1902), (1902, 1914, 1915, 1903), (1903, 1915, 1916, 1904), (1904, 1916, 1917, 1905), (1905, 1917, 1918, 1906), (1906, 1918, 1919, 1907), (1907, 1919, 1920, 1908), (1908, 1920, 1921, 1909), (1909, 1921, 1922, 1910), (766, 765, 1899, 1887), (1887, 1899, 1900, 1888), (1888, 1900, 1901, 1889), (1889, 1901, 1902, 1890), (1890, 1902, 1903, 1891), (1891, 1903, 1904, 1892), (1892, 1904, 1905, 1893), (1893, 1905, 1906, 1894), (1894, 1906, 1907, 1895), (1895, 1907, 1908, 1896), (1896, 1908, 1909, 1897), (1897, 1909, 1910, 1898), (767, 766, 1887, 1875), (1875, 1887, 1888, 1876), (1876, 1888, 1889, 1877), (1877, 1889, 1890, 1878), (1878, 1890, 1891, 1879), (1879, 1891, 1892, 1880), (1880, 1892, 1893, 1881), (1881, 1893, 1894, 1882), (1882, 1894, 1895, 1883), (1883, 1895, 1896, 1884), (1884, 1896, 1897, 1885), (1885, 1897, 1898, 1886), (768, 767, 1875, 1863), (1863, 1875, 1876, 1864), (1864, 1876, 1877, 1865), (1865, 1877, 1878, 1866), (1866, 1878, 1879, 1867), (1867, 1879, 1880, 1868), (1868, 1880, 1881, 1869), (1869, 1881, 1882, 1870), (1870, 1882, 1883, 1871), (1871, 1883, 1884, 1872), (1872, 1884, 1885, 1873), (1873, 1885, 1886, 1874), (769, 768, 1863, 1851), (1851, 1863, 1864, 1852), (1852, 1864, 1865, 1853), (1853, 1865, 1866, 1854), (1854, 1866, 1867, 1855), (1855, 1867, 1868, 1856), (1856, 1868, 1869, 1857), (1857, 1869, 1870, 1858), (1858, 1870, 1871, 1859), (1859, 1871, 1872, 1860), (1860, 1872, 1873, 1861), (1861, 1873, 1874, 1862), (770, 769, 1851, 1839), (1839, 1851, 1852, 1840), (1840, 1852, 1853, 1841), (1841, 1853, 1854, 1842), (1842, 1854, 1855, 1843), (1843, 1855, 1856, 1844), (1844, 1856, 1857, 1845), (1845, 1857, 1858, 1846), (1846, 1858, 1859, 1847), (1847, 1859, 1860, 1848), (1848, 1860, 1861, 1849), (1849, 1861, 1862, 1850), (771, 770, 1839, 1827), (1827, 1839, 1840, 1828), (1828, 1840, 1841, 1829), (1829, 1841, 1842, 1830), (1830, 1842, 1843, 1831), (1831, 1843, 1844, 1832), (1832, 1844, 1845, 1833), (1833, 1845, 1846, 1834), (1834, 1846, 1847, 1835), (1835, 1847, 1848, 1836), (1836, 1848, 1849, 1837), (1837, 1849, 1850, 1838), (772, 771, 1827, 1815), (1815, 1827, 1828, 1816), (1816, 1828, 1829, 1817), (1817, 1829, 1830, 1818), (1818, 1830, 1831, 1819), (1819, 1831, 1832, 1820), (1820, 1832, 1833, 1821), (1821, 1833, 1834, 1822), (1822, 1834, 1835, 1823), (1823, 1835, 1836, 1824), (1824, 1836, 1837, 1825), (1825, 1837, 1838, 1826), (773, 772, 1815, 1803), (1803, 1815, 1816, 1804), (1804, 1816, 1817, 1805), (1805, 1817, 1818, 1806), (1806, 1818, 1819, 1807), (1807, 1819, 1820, 1808), (1808, 1820, 1821, 1809), (1809, 1821, 1822, 1810), (1810, 1822, 1823, 1811), (1811, 1823, 1824, 1812), (1812, 1824, 1825, 1813), (1813, 1825, 1826, 1814), (774, 773, 1803, 1791), (1791, 1803, 1804, 1792), (1792, 1804, 1805, 1793), (1793, 1805, 1806, 1794), (1794, 1806, 1807, 1795), (1795, 1807, 1808, 1796), (1796, 1808, 1809, 1797), (1797, 1809, 1810, 1798), (1798, 1810, 1811, 1799), (1799, 1811, 1812, 1800), (1800, 1812, 1813, 1801), (1801, 1813, 1814, 1802), (775, 774, 1791, 1779), (1779, 1791, 1792, 1780), (1780, 1792, 1793, 1781), (1781, 1793, 1794, 1782), (1782, 1794, 1795, 1783), (1783, 1795, 1796, 1784), (1784, 1796, 1797, 1785), (1785, 1797, 1798, 1786), (1786, 1798, 1799, 1787), (1787, 1799, 1800, 1788), (1788, 1800, 1801, 1789), (1789, 1801, 1802, 1790), (725, 775, 1779, 1755), (1755, 1779, 1780, 1756), (1756, 1780, 1781, 1757), (1757, 1781, 1782, 1758), (1758, 1782, 1783, 1759), (1759, 1783, 1784, 1760), (1760, 1784, 1785, 1761), (1761, 1785, 1786, 1762), (1762, 1786, 1787, 1763), (1763, 1787, 1788, 1764), (1764, 1788, 1789, 1765), (1765, 1789, 1790, 1766), (764, 724, 1743, 1911), (1911, 1743, 1744, 1912), (1912, 1744, 1745, 1913), (1913, 1745, 1746, 1914), (1914, 1746, 1747, 1915), (1915, 1747, 1748, 1916), (1916, 1748, 1749, 1917), (1917, 1749, 1750, 1918), (1918, 1750, 1751, 1919), (1919, 1751, 1752, 1920), (1920, 1752, 1753, 1921), (1921, 1753, 1754, 1922), (727, 725, 1755, 1742), (1742, 1755, 1756, 1741), (1741, 1756, 1757, 1740), (1740, 1757, 1758, 1739), (1739, 1758, 1759, 1738), (1738, 1759, 1760, 1737), (1737, 1760, 1761, 1736), (1736, 1761, 1762, 1735), (1735, 1762, 1763, 1734), (1734, 1763, 1764, 1733), (1733, 1764, 1765, 1732), (1732, 1765, 1766, 1731), (724, 726, 1767, 1743), (1743, 1767, 1768, 1744), (1744, 1768, 1769, 1745), (1745, 1769, 1770, 1746), (1746, 1770, 1771, 1747), (1747, 1771, 1772, 1748), (1748, 1772, 1773, 1749), (1749, 1773, 1774, 1750), (1750, 1774, 1775, 1751), (1751, 1775, 1776, 1752), (1752, 1776, 1777, 1753), (1753, 1777, 1778, 1754), (688, 1719, 1767, 726), (1719, 1720, 1768, 1767), (1720, 1721, 1769, 1768), (1721, 1722, 1770, 1769), (1722, 1723, 1771, 1770), (1723, 1724, 1772, 1771), (1724, 1725, 1773, 1772), (1725, 1726, 1774, 1773), (1726, 1727, 1775, 1774), (1727, 1728, 1776, 1775), (1728, 1729, 1777, 1776), (1729, 1730, 1778, 1777), (691, 1707, 1731, 731), (1707, 1708, 1732, 1731), (1708, 1709, 1733, 1732), (1709, 1710, 1734, 1733), (1710, 1711, 1735, 1734), (1711, 1712, 1736, 1735), (1712, 1713, 1737, 1736), (1713, 1714, 1738, 1737), (1714, 1715, 1739, 1738), (1715, 1716, 1740, 1739), (1716, 1717, 1741, 1740), (1717, 1718, 1742, 1741), (343, 1515, 1707, 691), (1515, 1516, 1708, 1707), (1516, 1517, 1709, 1708), (1517, 1518, 1710, 1709), (1518, 1519, 1711, 1710), (1519, 1520, 1712, 1711), (1520, 1521, 1713, 1712), (1521, 1522, 1714, 1713), (1522, 1523, 1715, 1714), (1523, 1524, 1716, 1715), (1524, 1525, 1717, 1716), (1525, 1526, 1718, 1717), (340, 1527, 1719, 688), (1527, 1528, 1720, 1719), (1528, 1529, 1721, 1720), (1529, 1530, 1722, 1721), (1530, 1531, 1723, 1722), (1531, 1532, 1724, 1723), (1532, 1533, 1725, 1724), (1533, 1534, 1726, 1725), (1534, 1535, 1727, 1726), (1535, 1536, 1728, 1727), (1536, 1537, 1729, 1728), (1537, 1538, 1730, 1729), (636, 1695, 1515, 343), (1695, 1696, 1516, 1515), (1696, 1697, 1517, 1516), (1697, 1698, 1518, 1517), (1698, 1699, 1519, 1518), (1699, 1700, 1520, 1519), (1700, 1701, 1521, 1520), (1701, 1702, 1522, 1521), (1702, 1703, 1523, 1522), (1703, 1704, 1524, 1523), (1704, 1705, 1525, 1524), (1705, 1706, 1526, 1525), (639, 1683, 1527, 340), (1683, 1684, 1528, 1527), (1684, 1685, 1529, 1528), (1685, 1686, 1530, 1529), (1686, 1687, 1531, 1530), (1687, 1688, 1532, 1531), (1688, 1689, 1533, 1532), (1689, 1690, 1534, 1533), (1690, 1691, 1535, 1534), (1691, 1692, 1536, 1535), (1692, 1693, 1537, 1536), (1693, 1694, 1538, 1537), (46, 1203, 1695, 636), (1203, 1204, 1696, 1695), (1204, 1205, 1697, 1696), (1205, 1206, 1698, 1697), (1206, 1207, 1699, 1698), (1207, 1208, 1700, 1699), (1208, 1209, 1701, 1700), (1209, 1210, 1702, 1701), (1210, 1211, 1703, 1702), (1211, 1212, 1704, 1703), (1212, 1213, 1705, 1704), (1213, 1214, 1706, 1705), (64, 1143, 1683, 639), (1143, 1144, 1684, 1683), (1144, 1145, 1685, 1684), (1145, 1146, 1686, 1685), (1146, 1147, 1687, 1686), (1147, 1148, 1688, 1687), (1148, 1149, 1689, 1688), (1149, 1150, 1690, 1689), (1150, 1151, 1691, 1690), (1151, 1152, 1692, 1691), (1152, 1153, 1693, 1692), (1153, 1154, 1694, 1693), (362, 1670, 1682, 363), (1670, 1669, 1681, 1682), (1669, 1668, 1680, 1681), (1668, 1667, 1679, 1680), (1667, 1666, 1678, 1679), (1666, 1665, 1677, 1678), (1665, 1664, 1676, 1677), (1664, 1663, 1675, 1676), (1663, 1662, 1674, 1675), (1662, 1661, 1673, 1674), (1661, 1660, 1672, 1673), (1660, 1659, 1671, 1672), (361, 1658, 1670, 362), (1658, 1657, 1669, 1670), (1657, 1656, 1668, 1669), (1656, 1655, 1667, 1668), (1655, 1654, 1666, 1667), (1654, 1653, 1665, 1666), (1653, 1652, 1664, 1665), (1652, 1651, 1663, 1664), (1651, 1650, 1662, 1663), (1650, 1649, 1661, 1662), (1649, 1648, 1660, 1661), (1648, 1647, 1659, 1660), (360, 1646, 1658, 361), (1646, 1645, 1657, 1658), (1645, 1644, 1656, 1657), (1644, 1643, 1655, 1656), (1643, 1642, 1654, 1655), (1642, 1641, 1653, 1654), (1641, 1640, 1652, 1653), (1640, 1639, 1651, 1652), (1639, 1638, 1650, 1651), (1638, 1637, 1649, 1650), (1637, 1636, 1648, 1649), (1636, 1635, 1647, 1648), (359, 1634, 1646, 360), (1634, 1633, 1645, 1646), (1633, 1632, 1644, 1645), (1632, 1631, 1643, 1644), (1631, 1630, 1642, 1643), (1630, 1629, 1641, 1642), (1629, 1628, 1640, 1641), (1628, 1627, 1639, 1640), (1627, 1626, 1638, 1639), (1626, 1625, 1637, 1638), (1625, 1624, 1636, 1637), (1624, 1623, 1635, 1636), (358, 1622, 1634, 359), (1622, 1621, 1633, 1634), (1621, 1620, 1632, 1633), (1620, 1619, 1631, 1632), (1619, 1618, 1630, 1631), (1618, 1617, 1629, 1630), (1617, 1616, 1628, 1629), (1616, 1615, 1627, 1628), (1615, 1614, 1626, 1627), (1614, 1613, 1625, 1626), (1613, 1612, 1624, 1625), (1612, 1611, 1623, 1624), (357, 1610, 1622, 358), (1610, 1609, 1621, 1622), (1609, 1608, 1620, 1621), (1608, 1607, 1619, 1620), (1607, 1606, 1618, 1619), (1606, 1605, 1617, 1618), (1605, 1604, 1616, 1617), (1604, 1603, 1615, 1616), (1603, 1602, 1614, 1615), (1602, 1601, 1613, 1614), (1601, 1600, 1612, 1613), (1600, 1599, 1611, 1612), (356, 1598, 1610, 357), (1598, 1597, 1609, 1610), (1597, 1596, 1608, 1609), (1596, 1595, 1607, 1608), (1595, 1594, 1606, 1607), (1594, 1593, 1605, 1606), (1593, 1592, 1604, 1605), (1592, 1591, 1603, 1604), (1591, 1590, 1602, 1603), (1590, 1589, 1601, 1602), (1589, 1588, 1600, 1601), (1588, 1587, 1599, 1600), (355, 1586, 1598, 356), (1586, 1585, 1597, 1598), (1585, 1584, 1596, 1597), (1584, 1583, 1595, 1596), (1583, 1582, 1594, 1595), (1582, 1581, 1593, 1594), (1581, 1580, 1592, 1593), (1580, 1579, 1591, 1592), (1579, 1578, 1590, 1591), (1578, 1577, 1589, 1590), (1577, 1576, 1588, 1589), (1576, 1575, 1587, 1588), (354, 1574, 1586, 355), (1574, 1573, 1585, 1586), (1573, 1572, 1584, 1585), (1572, 1571, 1583, 1584), (1571, 1570, 1582, 1583), (1570, 1569, 1581, 1582), (1569, 1568, 1580, 1581), (1568, 1567, 1579, 1580), (1567, 1566, 1578, 1579), (1566, 1565, 1577, 1578), (1565, 1564, 1576, 1577), (1564, 1563, 1575, 1576), (353, 1562, 1574, 354), (1562, 1561, 1573, 1574), (1561, 1560, 1572, 1573), (1560, 1559, 1571, 1572), (1559, 1558, 1570, 1571), (1558, 1557, 1569, 1570), (1557, 1556, 1568, 1569), (1556, 1555, 1567, 1568), (1555, 1554, 1566, 1567), (1554, 1553, 1565, 1566), (1553, 1552, 1564, 1565), (1552, 1551, 1563, 1564), (352, 1550, 1562, 353), (1550, 1549, 1561, 1562), (1549, 1548, 1560, 1561), (1548, 1547, 1559, 1560), (1547, 1546, 1558, 1559), (1546, 1545, 1557, 1558), (1545, 1544, 1556, 1557), (1544, 1543, 1555, 1556), (1543, 1542, 1554, 1555), (1542, 1541, 1553, 1554), (1541, 1540, 1552, 1553), (1540, 1539, 1551, 1552), (59, 1238, 1550, 352), (1238, 1237, 1549, 1550), (1237, 1236, 1548, 1549), (1236, 1235, 1547, 1548), (1235, 1234, 1546, 1547), (1234, 1233, 1545, 1546), (1233, 1232, 1544, 1545), (1232, 1231, 1543, 1544), (1231, 1230, 1542, 1543), (1230, 1229, 1541, 1542), (1229, 1228, 1540, 1541), (1228, 1227, 1539, 1540), (187, 1502, 1514, 188), (1502, 1501, 1513, 1514), (1501, 1500, 1512, 1513), (1500, 1499, 1511, 1512), (1499, 1498, 1510, 1511), (1498, 1497, 1509, 1510), (1497, 1496, 1508, 1509), (1496, 1495, 1507, 1508), (1495, 1494, 1506, 1507), (1494, 1493, 1505, 1506), (1493, 1492, 1504, 1505), (1492, 1491, 1503, 1504), (186, 1490, 1502, 187), (1490, 1489, 1501, 1502), (1489, 1488, 1500, 1501), (1488, 1487, 1499, 1500), (1487, 1486, 1498, 1499), (1486, 1485, 1497, 1498), (1485, 1484, 1496, 1497), (1484, 1483, 1495, 1496), (1483, 1482, 1494, 1495), (1482, 1481, 1493, 1494), (1481, 1480, 1492, 1493), (1480, 1479, 1491, 1492), (185, 1478, 1490, 186), (1478, 1477, 1489, 1490), (1477, 1476, 1488, 1489), (1476, 1475, 1487, 1488), (1475, 1474, 1486, 1487), (1474, 1473, 1485, 1486), (1473, 1472, 1484, 1485), (1472, 1471, 1483, 1484), (1471, 1470, 1482, 1483), (1470, 1469, 1481, 1482), (1469, 1468, 1480, 1481), (1468, 1467, 1479, 1480), (184, 1466, 1478, 185), (1466, 1465, 1477, 1478), (1465, 1464, 1476, 1477), (1464, 1463, 1475, 1476), (1463, 1462, 1474, 1475), (1462, 1461, 1473, 1474), (1461, 1460, 1472, 1473), (1460, 1459, 1471, 1472), (1459, 1458, 1470, 1471), (1458, 1457, 1469, 1470), (1457, 1456, 1468, 1469), (1456, 1455, 1467, 1468), (183, 1454, 1466, 184), (1454, 1453, 1465, 1466), (1453, 1452, 1464, 1465), (1452, 1451, 1463, 1464), (1451, 1450, 1462, 1463), (1450, 1449, 1461, 1462), (1449, 1448, 1460, 1461), (1448, 1447, 1459, 1460), (1447, 1446, 1458, 1459), (1446, 1445, 1457, 1458), (1445, 1444, 1456, 1457), (1444, 1443, 1455, 1456), (182, 1442, 1454, 183), (1442, 1441, 1453, 1454), (1441, 1440, 1452, 1453), (1440, 1439, 1451, 1452), (1439, 1438, 1450, 1451), (1438, 1437, 1449, 1450), (1437, 1436, 1448, 1449), (1436, 1435, 1447, 1448), (1435, 1434, 1446, 1447), (1434, 1433, 1445, 1446), (1433, 1432, 1444, 1445), (1432, 1431, 1443, 1444), (181, 1430, 1442, 182), (1430, 1429, 1441, 1442), (1429, 1428, 1440, 1441), (1428, 1427, 1439, 1440), (1427, 1426, 1438, 1439), (1426, 1425, 1437, 1438), (1425, 1424, 1436, 1437), (1424, 1423, 1435, 1436), (1423, 1422, 1434, 1435), (1422, 1421, 1433, 1434), (1421, 1420, 1432, 1433), (1420, 1419, 1431, 1432), (180, 1418, 1430, 181), (1418, 1417, 1429, 1430), (1417, 1416, 1428, 1429), (1416, 1415, 1427, 1428), (1415, 1414, 1426, 1427), (1414, 1413, 1425, 1426), (1413, 1412, 1424, 1425), (1412, 1411, 1423, 1424), (1411, 1410, 1422, 1423), (1410, 1409, 1421, 1422), (1409, 1408, 1420, 1421), (1408, 1407, 1419, 1420), (179, 1406, 1418, 180), (1406, 1405, 1417, 1418), (1405, 1404, 1416, 1417), (1404, 1403, 1415, 1416), (1403, 1402, 1414, 1415), (1402, 1401, 1413, 1414), (1401, 1400, 1412, 1413), (1400, 1399, 1411, 1412), (1399, 1398, 1410, 1411), (1398, 1397, 1409, 1410), (1397, 1396, 1408, 1409), (1396, 1395, 1407, 1408), (178, 1394, 1406, 179), (1394, 1393, 1405, 1406), (1393, 1392, 1404, 1405), (1392, 1391, 1403, 1404), (1391, 1390, 1402, 1403), (1390, 1389, 1401, 1402), (1389, 1388, 1400, 1401), (1388, 1387, 1399, 1400), (1387, 1386, 1398, 1399), (1386, 1385, 1397, 1398), (1385, 1384, 1396, 1397), (1384, 1383, 1395, 1396), (63, 1131, 1394, 178), (1131, 1132, 1393, 1394), (1132, 1133, 1392, 1393), (1133, 1134, 1391, 1392), (1134, 1135, 1390, 1391), (1135, 1136, 1389, 1390), (1136, 1137, 1388, 1389), (1137, 1138, 1387, 1388), (1138, 1139, 1386, 1387), (1139, 1140, 1385, 1386), (1140, 1141, 1384, 1385), (1141, 1142, 1383, 1384), (176, 1370, 1382, 177), (1370, 1369, 1381, 1382), (1369, 1368, 1380, 1381), (1368, 1367, 1379, 1380), (1367, 1366, 1378, 1379), (1366, 1365, 1377, 1378), (1365, 1364, 1376, 1377), (1364, 1363, 1375, 1376), (1363, 1362, 1374, 1375), (1362, 1361, 1373, 1374), (1361, 1360, 1372, 1373), (1360, 1359, 1371, 1372), (175, 1358, 1370, 176), (1358, 1357, 1369, 1370), (1357, 1356, 1368, 1369), (1356, 1355, 1367, 1368), (1355, 1354, 1366, 1367), (1354, 1353, 1365, 1366), (1353, 1352, 1364, 1365), (1352, 1351, 1363, 1364), (1351, 1350, 1362, 1363), (1350, 1349, 1361, 1362), (1349, 1348, 1360, 1361), (1348, 1347, 1359, 1360), (174, 1346, 1358, 175), (1346, 1345, 1357, 1358), (1345, 1344, 1356, 1357), (1344, 1343, 1355, 1356), (1343, 1342, 1354, 1355), (1342, 1341, 1353, 1354), (1341, 1340, 1352, 1353), (1340, 1339, 1351, 1352), (1339, 1338, 1350, 1351), (1338, 1337, 1349, 1350), (1337, 1336, 1348, 1349), (1336, 1335, 1347, 1348), (173, 1334, 1346, 174), (1334, 1333, 1345, 1346), (1333, 1332, 1344, 1345), (1332, 1331, 1343, 1344), (1331, 1330, 1342, 1343), (1330, 1329, 1341, 1342), (1329, 1328, 1340, 1341), (1328, 1327, 1339, 1340), (1327, 1326, 1338, 1339), (1326, 1325, 1337, 1338), (1325, 1324, 1336, 1337), (1324, 1323, 1335, 1336), (172, 1322, 1334, 173), (1322, 1321, 1333, 1334), (1321, 1320, 1332, 1333), (1320, 1319, 1331, 1332), (1319, 1318, 1330, 1331), (1318, 1317, 1329, 1330), (1317, 1316, 1328, 1329), (1316, 1315, 1327, 1328), (1315, 1314, 1326, 1327), (1314, 1313, 1325, 1326), (1313, 1312, 1324, 1325), (1312, 1311, 1323, 1324), (171, 1310, 1322, 172), (1310, 1309, 1321, 1322), (1309, 1308, 1320, 1321), (1308, 1307, 1319, 1320), (1307, 1306, 1318, 1319), (1306, 1305, 1317, 1318), (1305, 1304, 1316, 1317), (1304, 1303, 1315, 1316), (1303, 1302, 1314, 1315), (1302, 1301, 1313, 1314), (1301, 1300, 1312, 1313), (1300, 1299, 1311, 1312), (170, 1298, 1310, 171), (1298, 1297, 1309, 1310), (1297, 1296, 1308, 1309), (1296, 1295, 1307, 1308), (1295, 1294, 1306, 1307), (1294, 1293, 1305, 1306), (1293, 1292, 1304, 1305), (1292, 1291, 1303, 1304), (1291, 1290, 1302, 1303), (1290, 1289, 1301, 1302), (1289, 1288, 1300, 1301), (1288, 1287, 1299, 1300), (169, 1286, 1298, 170), (1286, 1285, 1297, 1298), (1285, 1284, 1296, 1297), (1284, 1283, 1295, 1296), (1283, 1282, 1294, 1295), (1282, 1281, 1293, 1294), (1281, 1280, 1292, 1293), (1280, 1279, 1291, 1292), (1279, 1278, 1290, 1291), (1278, 1277, 1289, 1290), (1277, 1276, 1288, 1289), (1276, 1275, 1287, 1288), (168, 1274, 1286, 169), (1274, 1273, 1285, 1286), (1273, 1272, 1284, 1285), (1272, 1271, 1283, 1284), (1271, 1270, 1282, 1283), (1270, 1269, 1281, 1282), (1269, 1268, 1280, 1281), (1268, 1267, 1279, 1280), (1267, 1266, 1278, 1279), (1266, 1265, 1277, 1278), (1265, 1264, 1276, 1277), (1264, 1263, 1275, 1276), (167, 1262, 1274, 168), (1262, 1261, 1273, 1274), (1261, 1260, 1272, 1273), (1260, 1259, 1271, 1272), (1259, 1258, 1270, 1271), (1258, 1257, 1269, 1270), (1257, 1256, 1268, 1269), (1256, 1255, 1267, 1268), (1255, 1254, 1266, 1267), (1254, 1253, 1265, 1266), (1253, 1252, 1264, 1265), (1252, 1251, 1263, 1264), (44, 1191, 1262, 167), (1191, 1192, 1261, 1262), (1192, 1193, 1260, 1261), (1193, 1194, 1259, 1260), (1194, 1195, 1258, 1259), (1195, 1196, 1257, 1258), (1196, 1197, 1256, 1257), (1197, 1198, 1255, 1256), (1198, 1199, 1254, 1255), (1199, 1200, 1253, 1254), (1200, 1201, 1252, 1253), (1201, 1202, 1251, 1252), (40, 1167, 1179, 42), (1167, 1168, 1180, 1179), (1168, 1169, 1181, 1180), (1169, 1170, 1182, 1181), (1170, 1171, 1183, 1182), (1171, 1172, 1184, 1183), (1172, 1173, 1185, 1184), (1173, 1174, 1186, 1185), (1174, 1175, 1187, 1186), (1175, 1176, 1188, 1187), (1176, 1177, 1189, 1188), (1177, 1178, 1190, 1189), (42, 1179, 1191, 44), (1179, 1180, 1192, 1191), (1180, 1181, 1193, 1192), (1181, 1182, 1194, 1193), (1182, 1183, 1195, 1194), (1183, 1184, 1196, 1195), (1184, 1185, 1197, 1196), (1185, 1186, 1198, 1197), (1186, 1187, 1199, 1198), (1187, 1188, 1200, 1199), (1188, 1189, 1201, 1200), (1189, 1190, 1202, 1201), (48, 1166, 1203, 46), (1166, 1165, 1204, 1203), (1165, 1164, 1205, 1204), (1164, 1163, 1206, 1205), (1163, 1162, 1207, 1206), (1162, 1161, 1208, 1207), (1161, 1160, 1209, 1208), (1160, 1159, 1210, 1209), (1159, 1158, 1211, 1210), (1158, 1157, 1212, 1211), (1157, 1156, 1213, 1212), (1156, 1155, 1214, 1213), (177, 1382, 1166, 48), (1382, 1381, 1165, 1166), (1381, 1380, 1164, 1165), (1380, 1379, 1163, 1164), (1379, 1378, 1162, 1163), (1378, 1377, 1161, 1162), (1377, 1376, 1160, 1161), (1376, 1375, 1159, 1160), (1375, 1374, 1158, 1159), (1374, 1373, 1157, 1158), (1373, 1372, 1156, 1157), (1372, 1371, 1155, 1156), (60, 1250, 1107, 61), (1250, 1249, 1108, 1107), (1249, 1248, 1109, 1108), (1248, 1247, 1110, 1109), (1247, 1246, 1111, 1110), (1246, 1245, 1112, 1111), (1245, 1244, 1113, 1112), (1244, 1243, 1114, 1113), (1243, 1242, 1115, 1114), (1242, 1241, 1116, 1115), (1241, 1240, 1117, 1116), (1240, 1239, 1118, 1117), (62, 1119, 1131, 63), (1119, 1120, 1132, 1131), (1120, 1121, 1133, 1132), (1121, 1122, 1134, 1133), (1122, 1123, 1135, 1134), (1123, 1124, 1136, 1135), (1124, 1125, 1137, 1136), (1125, 1126, 1138, 1137), (1126, 1127, 1139, 1138), (1127, 1128, 1140, 1139), (1128, 1129, 1141, 1140), (1129, 1130, 1142, 1141), (61, 1107, 1119, 62), (1107, 1108, 1120, 1119), (1108, 1109, 1121, 1120), (1109, 1110, 1122, 1121), (1110, 1111, 1123, 1122), (1111, 1112, 1124, 1123), (1112, 1113, 1125, 1124), (1113, 1114, 1126, 1125), (1114, 1115, 1127, 1126), (1115, 1116, 1128, 1127), (1116, 1117, 1129, 1128), (1117, 1118, 1130, 1129), (58, 1226, 1143, 64), (1226, 1225, 1144, 1143), (1225, 1224, 1145, 1144), (1224, 1223, 1146, 1145), (1223, 1222, 1147, 1146), (1222, 1221, 1148, 1147), (1221, 1220, 1149, 1148), (1220, 1219, 1150, 1149), (1219, 1218, 1151, 1150), (1218, 1217, 1152, 1151), (1217, 1216, 1153, 1152), (1216, 1215, 1154, 1153), (188, 1514, 1226, 58), (1514, 1513, 1225, 1226), (1513, 1512, 1224, 1225), (1512, 1511, 1223, 1224), (1511, 1510, 1222, 1223), (1510, 1509, 1221, 1222), (1509, 1508, 1220, 1221), (1508, 1507, 1219, 1220), (1507, 1506, 1218, 1219), (1506, 1505, 1217, 1218), (1505, 1504, 1216, 1217), (1504, 1503, 1215, 1216), (54, 1178, 1238, 59), (1178, 1177, 1237, 1238), (1177, 1176, 1236, 1237), (1176, 1175, 1235, 1236), (1175, 1174, 1234, 1235), (1174, 1173, 1233, 1234), (1173, 1172, 1232, 1233), (1172, 1171, 1231, 1232), (1171, 1170, 1230, 1231), (1170, 1169, 1229, 1230), (1169, 1168, 1228, 1229), (1168, 1167, 1227, 1228), (363, 1682, 1250, 60), (1682, 1681, 1249, 1250), (1681, 1680, 1248, 1249), (1680, 1679, 1247, 1248), (1679, 1678, 1246, 1247), (1678, 1677, 1245, 1246), (1677, 1676, 1244, 1245), (1676, 1675, 1243, 1244), (1675, 1674, 1242, 1243), (1674, 1673, 1241, 1242), (1673, 1672, 1240, 1241), (1672, 1671, 1239, 1240)])
me_cylinder.polygons.foreach_set('material_index', [4, 3, 4, 4, 4, 4, 3, 3, 3, 3, 3, 3, 3, 3, 3, 3, 3, 6, 3, 3, 3, 5, 3, 4, 4, 4, 4, 3, 3, 3, 6, 3, 5, 4, 4, 4, 4, 6, 3, 3, 3, 3, 4, 4, 5, 4, 4, 3, 4, 3, 3, 4, 4, 6, 3, 5, 4, 6, 6, 6, 6, 6, 6, 6, 6, 6, 6, 6, 3, 3, 3, 3, 3, 3, 3, 3, 3, 3, 3, 3, 3, 3, 3, 3, 3, 3, 3, 3, 3, 3, 6, 6, 6, 6, 6, 6, 6, 6, 6, 6, 6, 6, 6, 6, 6, 6, 6, 6, 6, 6, 6, 6, 3, 3, 3, 3, 3, 3, 3, 3, 3, 3, 3, 3, 3, 3, 3, 3, 3, 3, 3, 3, 3, 3, 6, 6, 6, 6, 6, 6, 6, 6, 6, 6, 6, 3, 3, 3, 3, 3, 3, 3, 3, 3, 3, 3, 3, 3, 3, 3, 3, 3, 3, 3, 3, 3, 3, 3, 3, 3, 3, 3, 3, 3, 3, 3, 3, 3, 3, 3, 3, 3, 3, 3, 3, 3, 3, 3, 3, 6, 6, 6, 6, 6, 6, 6, 6, 6, 6, 6, 6, 6, 6, 6, 6, 6, 6, 6, 6, 6, 6, 6, 6, 6, 6, 6, 6, 6, 6, 6, 6, 6, 6, 6, 6, 6, 6, 6, 6, 6, 6, 6, 6, 6, 6, 6, 6, 6, 6, 6, 6, 6, 6, 6, 6, 6, 6, 6, 6, 6, 6, 6, 6, 6, 6, 6, 6, 6, 6, 6, 6, 6, 6, 6, 6, 6, 6, 6, 6, 6, 6, 6, 6, 6, 6, 6, 6, 6, 6, 6, 6, 6, 6, 6, 6, 6, 6, 6, 6, 6, 6, 6, 6, 6, 6, 6, 6, 6, 6, 6, 6, 6, 6, 6, 6, 6, 6, 6, 6, 6, 6, 6, 6, 6, 6, 6, 6, 6, 6, 6, 6, 6, 6, 6, 6, 6, 6, 6, 6, 6, 6, 6, 6, 6, 6, 6, 6, 6, 6, 6, 6, 6, 6, 6, 6, 6, 6, 6, 6, 6, 6, 6, 6, 6, 6, 6, 6, 6, 6, 6, 6, 6, 6, 6, 6, 6, 6, 6, 6, 6, 6, 6, 6, 6, 6, 6, 6, 6, 6, 6, 6, 6, 6, 6, 6, 6, 6, 6, 6, 6, 6, 6, 6, 6, 6, 6, 6, 6, 6, 6, 6, 6, 6, 6, 6, 6, 6, 6, 6, 6, 6, 6, 6, 6, 6, 6, 6, 6, 6, 6, 6, 6, 6, 6, 6, 6, 6, 6, 6, 6, 6, 6, 6, 6, 6, 6, 6, 6, 6, 6, 6, 6, 6, 6, 6, 6, 6, 6, 6, 6, 6, 6, 6, 4, 4, 4, 4, 4, 4, 4, 4, 4, 4, 4, 4, 3, 3, 3, 3, 3, 3, 3, 3, 3, 3, 3, 3, 3, 3, 3, 3, 3, 3, 3, 3, 3, 3, 3, 3, 4, 4, 4, 4, 4, 4, 4, 4, 4, 4, 4, 4, 4, 4, 4, 4, 4, 4, 4, 4, 4, 4, 4, 4, 4, 4, 4, 4, 4, 4, 4, 4, 4, 4, 4, 4, 5, 5, 5, 5, 5, 5, 5, 5, 5, 5, 5, 5, 3, 3, 3, 3, 3, 3, 3, 3, 3, 3, 3, 3, 3, 3, 3, 3, 3, 3, 3, 3, 3, 3, 3, 3, 6, 6, 6, 6, 6, 6, 6, 6, 6, 6, 6, 6, 4, 4, 4, 4, 4, 4, 4, 4, 4, 4, 4, 4, 3, 3, 3, 3, 3, 3, 3, 3, 3, 3, 3, 3, 5, 5, 5, 5, 5, 5, 5, 5, 5, 5, 5, 5, 6, 6, 6, 6, 6, 6, 6, 6, 6, 6, 6, 6, 5, 5, 5, 5, 5, 5, 5, 5, 5, 5, 5, 5, 5, 5, 5, 5, 5, 5, 5, 5, 5, 5, 5, 5, 5, 5, 5, 5, 5, 5, 5, 5, 5, 5, 5, 5, 4, 4, 4, 4, 4, 4, 4, 4, 4, 4, 4, 4, 4, 4, 4, 4, 4, 4, 4, 4, 4, 4, 4, 4, 4, 4, 4, 4, 4, 4, 4, 4, 4, 4, 4, 4, 3, 3, 3, 3, 3, 3, 3, 3, 3, 3, 3, 3, 3, 3, 3, 3, 3, 3, 3, 3, 3, 3, 3, 3, 3, 3, 3, 3, 3, 3, 3, 3, 3, 3, 3, 3, 0, 0, 0, 0, 0, 0, 0, 0, 0, 0, 0, 0, 0, 0, 0, 0, 0, 0, 0, 0, 0, 0, 0, 0, 0, 0, 0, 0, 0, 0, 0, 0, 0, 0, 0, 0, 0, 0, 0, 0, 0, 0, 0, 0, 0, 1, 1, 1, 1, 1, 1, 1, 1, 1, 1, 1, 1, 1, 1, 1, 1, 1, 1, 1, 1, 1, 1, 1, 1, 1, 1, 1, 1, 1, 1, 1, 1, 1, 1, 1, 1, 1, 1, 1, 1, 1, 1, 1, 1, 1, 1, 1, 1, 1, 1, 1, 1, 1, 1, 1, 1, 1, 1, 1, 1, 1, 1, 1, 1, 1, 1, 1, 1, 1, 1, 1, 1, 1, 1, 1, 1, 1, 1, 1, 1, 1, 1, 1, 1, 1, 1, 1, 1, 1, 1, 1, 1, 1, 1, 1, 1, 1, 1, 1, 1, 1, 1, 1, 1, 1, 1, 1, 1, 1, 1, 1, 1, 1, 1, 1, 1, 1, 1, 1, 1, 1, 1, 1, 1, 1, 1, 1, 1, 1, 1, 1, 1, 1, 1, 1, 1, 1, 1, 1, 1, 1, 1, 1, 1, 1, 1, 1, 1, 1, 1, 1, 1, 1, 1, 1, 1, 1, 1, 1, 1, 1, 1, 1, 1, 1, 1, 1, 1, 1, 1, 1, 1, 1, 1, 1, 1, 1, 1, 1, 1, 1, 1, 1, 1, 1, 1, 1, 1, 1, 1, 1, 1, 1, 1, 1, 1, 1, 1, 1, 1, 1, 1, 1, 1, 1, 1, 1, 1, 1, 1, 1, 1, 1, 1, 1, 1, 1, 1, 2, 1, 1, 1, 1, 1, 1, 1, 1, 1, 1, 1, 1, 1, 1, 1, 1, 1, 1, 1, 1, 1, 1, 1, 1, 1, 1, 1, 1, 1, 1, 1, 1, 2, 1, 1, 1, 1, 1, 1, 1, 2, 1, 2, 1, 1, 1, 1, 1, 1, 1, 1, 1, 1, 1, 1, 2, 2, 2, 2, 2, 2, 2, 2, 2, 2, 2, 2, 2, 2, 2, 2, 2, 2, 2, 2, 2, 2, 2, 2, 2, 1, 1, 2, 2, 2, 2, 2, 2, 2, 2, 2, 1, 1, 1, 1, 1, 1, 1, 1, 1, 0, 0, 0, 0, 0, 0, 0, 0, 0, 0, 0, 0, 0, 0, 0, 0, 0, 0, 0, 0, 0, 0, 0, 0, 0, 0, 0, 0, 0, 0, 0, 0, 0, 0, 0, 0, 0, 0, 0, 0, 0, 0, 0, 0, 0, 0, 0, 0, 0, 0, 0, 0, 0, 0, 0, 0, 0, 0, 0, 0, 0, 0, 0, 0, 0, 0, 0, 0, 0, 0, 0, 0, 0, 0, 0, 0, 0, 0, 0, 0, 0, 0, 0, 0, 0, 0, 0, 0, 0, 0, 0, 0, 0, 0, 0, 0, 0, 0, 0, 0, 0, 0, 0, 0, 0, 0, 0, 0, 0, 0, 0, 0, 0, 0, 0, 0, 0, 0, 0, 0, 0, 0, 0, 0, 0, 0, 0, 0, 0, 0, 0, 0, 0, 0, 0, 0, 0, 0, 0, 0, 0, 0, 0, 0, 0, 0, 0, 0, 0, 0, 0, 0, 0, 0, 0, 0, 0, 0, 0, 0, 0, 0, 0, 0, 0, 0, 0, 0, 0, 0, 0, 0, 0, 0, 0, 0, 0, 0, 0, 0, 3, 3, 3, 3, 3, 3, 3, 3, 3, 3, 3, 3, 3, 3, 3, 3, 3, 3, 3, 3, 3, 3, 3, 3, 4, 4, 4, 4, 4, 4, 4, 4, 4, 4, 4, 4, 4, 4, 4, 4, 4, 4, 4, 4, 4, 4, 4, 4, 5, 5, 5, 5, 5, 5, 5, 5, 5, 5, 5, 5, 5, 5, 5, 5, 5, 5, 5, 5, 5, 5, 5, 5, 3, 3, 3, 3, 3, 3, 3, 3, 3, 3, 3, 3, 3, 3, 3, 3, 3, 3, 3, 3, 3, 3, 3, 3, 4, 4, 4, 4, 4, 4, 4, 4, 4, 4, 4, 4, 4, 4, 4, 4, 4, 4, 4, 4, 4, 4, 4, 4, 4, 4, 4, 4, 4, 4, 4, 4, 4, 4, 4, 4, 4, 4, 4, 4, 4, 4, 4, 4, 4, 4, 4, 4, 4, 4, 4, 4, 4, 4, 4, 4, 4, 4, 4, 4, 4, 4, 4, 4, 4, 4, 4, 4, 4, 4, 4, 4, 4, 4, 4, 4, 4, 4, 4, 4, 4, 4, 4, 4, 4, 4, 4, 4, 4, 4, 4, 4, 4, 4, 4, 4, 4, 4, 4, 4, 4, 4, 4, 4, 4, 4, 4, 4, 4, 4, 4, 4, 4, 4, 4, 4, 4, 4, 4, 4, 4, 4, 4, 4, 4, 4, 4, 4, 4, 4, 4, 4, 4, 4, 4, 4, 4, 4, 4, 4, 4, 4, 4, 4, 6, 6, 6, 6, 6, 6, 6, 6, 6, 6, 6, 6, 6, 6, 6, 6, 6, 6, 6, 6, 6, 6, 6, 6, 6, 6, 6, 6, 6, 6, 6, 6, 6, 6, 6, 6, 6, 6, 6, 6, 6, 6, 6, 6, 6, 6, 6, 6, 6, 6, 6, 6, 6, 6, 6, 6, 6, 6, 6, 6, 6, 6, 6, 6, 6, 6, 6, 6, 6, 6, 6, 6, 6, 6, 6, 6, 6, 6, 6, 6, 6, 6, 6, 6, 6, 6, 6, 6, 6, 6, 6, 6, 6, 6, 6, 6, 6, 6, 6, 6, 6, 6, 6, 6, 6, 6, 6, 6, 6, 6, 6, 6, 6, 6, 6, 6, 6, 6, 6, 6, 6, 6, 6, 6, 6, 6, 6, 6, 6, 6, 6, 6, 6, 6, 6, 6, 6, 6, 6, 6, 6, 6, 6, 6, 6, 6, 6, 6, 6, 6, 6, 6, 6, 6, 6, 6, 6, 6, 6, 6, 6, 6, 6, 6, 6, 6, 6, 6, 6, 6, 6, 6, 6, 6, 6, 6, 6, 6, 6, 6, 6, 6, 6, 6, 6, 6, 6, 6, 6, 6, 6, 6, 6, 6, 6, 6, 6, 6, 6, 6, 6, 6, 6, 6, 6, 6, 6, 6, 6, 6, 6, 6, 6, 6, 6, 6, 6, 6, 6, 6, 6, 6, 6, 6, 6, 6, 6, 6, 6, 6, 6, 6, 6, 6, 6, 6, 6, 6, 6, 6, 6, 6, 6, 6, 6, 6, 6, 6, 6, 6, 6, 6, 6, 6, 6, 6, 6, 6, 6, 6, 6, 6, 6, 6, 4, 4, 4, 4, 4, 4, 4, 4, 4, 4, 4, 4, 5, 5, 5, 5, 5, 5, 5, 5, 5, 5, 5, 5, 3, 3, 3, 3, 3, 3, 3, 3, 3, 3, 3, 3, 6, 6, 6, 6, 6, 6, 6, 6, 6, 6, 6, 6, 4, 4, 4, 4, 4, 4, 4, 4, 4, 4, 4, 4, 5, 5, 5, 5, 5, 5, 5, 5, 5, 5, 5, 5, 4, 4, 4, 4, 4, 4, 4, 4, 4, 4, 4, 4, 3, 3, 3, 3, 3, 3, 3, 3, 3, 3, 3, 3, 6, 6, 6, 6, 6, 6, 6, 6, 6, 6, 6, 6, 4, 4, 4, 4, 4, 4, 4, 4, 4, 4, 4, 4, 4, 4, 4, 4, 4, 4, 4, 4, 4, 4, 4, 4])
me_cylinder.materials.append(mat_material_001)
me_cylinder.materials.append(mat_lampmat)
me_cylinder.materials.append(mat_lampmat2)
me_cylinder.materials.append(mat_metallamp)
me_cylinder.materials.append(mat_metallamp2)
me_cylinder.materials.append(mat_metalllammp3)
me_cylinder.materials.append(mat_sheetlamp)
me_cylinder.use_remesh_preserve_volume = False
me_cylinder.use_remesh_preserve_attributes = False
me_cylinder.use_mirror_vertex_groups = False
me_cylinder.update()

# ---- objects
ob_cylinder = bpy.data.objects.new('Cylinder', me_cylinder)
ob_lamp = bpy.data.objects.new('Lamp', light_lamp)
ob_camera = bpy.data.objects.new('Camera', cam_camera)

# ---- transforms, parenting, visibility, modifiers, constraints
ob_cylinder.location = (-3.008, -0.8563, -0.4846)
ob_cylinder.scale = (0.1292, 0.1292, 0.1292)
ob_cylinder.lineart.crease_threshold = 0.0
ob_lamp.location = (4.076, 1.005, 5.904)
ob_lamp.rotation_euler = (0.6503, 0.05522, 1.866)
ob_lamp.lock_rotations_4d = False
ob_lamp.empty_display_type = 'ARROWS'
ob_lamp.color = (0.0, 0.0, 0.0, 0.0)
ob_lamp.lineart.crease_threshold = 0.0
ob_camera.location = (7.481, -6.508, 5.344)
ob_camera.rotation_euler = (1.109, 0.01082, 0.8149)
ob_camera.lock_rotations_4d = False
ob_camera.empty_display_type = 'ARROWS'
ob_camera.color = (0.0, 0.0, 0.0, 0.0)
ob_camera.display_type = 'WIRE'
ob_camera.lineart.crease_threshold = 0.0

# ---- collection membership
col_collection_1.objects.link(ob_cylinder)
col_collection_1.objects.link(ob_lamp)
col_collection_1.objects.link(ob_camera)

# ---- scene / render settings (as saved in the file)
scene.camera = ob_camera
scene.frame_start = 1; scene.frame_end = 250; scene.frame_set(1)
scene.render.engine = 'CYCLES'
scene.render.resolution_percentage = 50
scene.render.dither_intensity = 0.0
scene.cycles.use_denoising = False
scene.cycles.samples = 128
scene.cycles.sampling_pattern = 'TABULATED_SOBOL'
scene.cycles.light_sampling_threshold = 0.0
scene.cycles.use_adaptive_sampling = False
scene.cycles.use_light_tree = False
scene.cycles.blur_glossy = 0.0
scene.cycles.sample_clamp_indirect = 0.0
scene.view_settings.view_transform = 'Standard'
bpy.context.view_layer.update()

